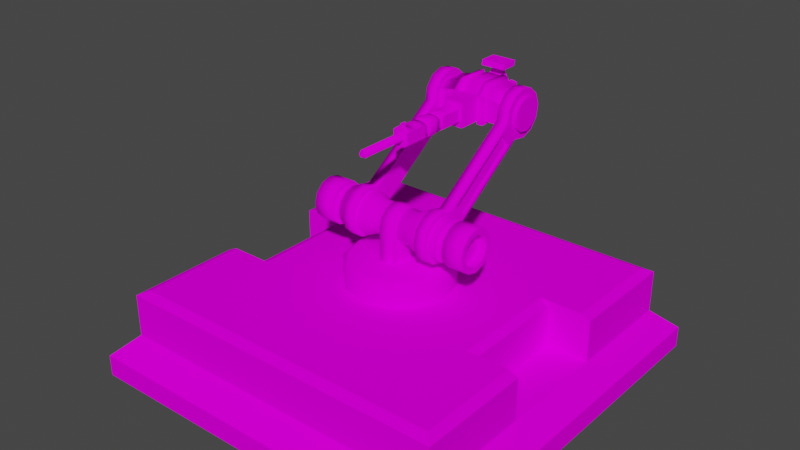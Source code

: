 # Source: MachineGun1.blend  (saved by Blender 3.3.6; exported with 4.5.12 LTS)
import bpy
from mathutils import Matrix  # noqa: F401  (used for matrix-valued properties, if any)

bpy.ops.wm.read_factory_settings(use_empty=True)
scene = bpy.context.scene
scene.name = 'Scene'

# ---- collections
col_collection = bpy.data.collections.new('Collection'); scene.collection.children.link(col_collection)

# ---- images (referenced by path relative to the original .blend; pixels are not part of the script)
import os
ASSET_DIR = os.environ.get("B2B_ASSET_DIR", "")  # directory of the original .blend (textures are referenced by path, not embedded)
HERE = os.path.dirname(os.path.abspath(__file__))  # packed textures are extracted next to this script under _unpacked/

def load_image(name, relpath, width, height, colorspace="sRGB"):
    """Load a texture the original file referenced (path relative to the .blend, or extracted next to this script)."""
    p = next((c for c in (os.path.join(HERE, relpath), os.path.join(ASSET_DIR, relpath)) if relpath and os.path.exists(c)), "")
    if p:
        img = bpy.data.images.load(p, check_existing=True)
        img.name = name
    else:  # same state as the original file: an image datablock whose file is absent (Cycles renders it pink)
        img = bpy.data.images.new(name, width, height)
        img.source = "FILE"
        img.filepath = "//" + (relpath or name)
    img.colorspace_settings.name = colorspace
    return img
img_humanstexture_png = load_image('HumansTexture.png', 'HumansTexture.png', 1024, 1024, 'sRGB')

# ---- materials (node trees are filled in below, after node groups)
mat_material_001 = bpy.data.materials.new('Material.001')
mat_material_001.use_transparent_shadow = False

# ---- material node trees
mat_material_001.use_nodes = True; mat_material_001.node_tree.nodes.clear()
_N = mat_material_001.node_tree.nodes; _L = mat_material_001.node_tree.links
n0 = _N.new('ShaderNodeBsdfPrincipled'); n0.name = 'Principled BSDF'; n0.location = (10, 300)
n0.distribution = 'GGX'
n0.subsurface_method = 'RANDOM_WALK_SKIN'
n0.inputs[3].default_value = 1.45
n0.inputs[13].default_value = 0.0
n0.inputs[27].default_value = (0.0, 0.0, 0.0, 1.0)
n0.inputs[28].default_value = 1.0
n1 = _N.new('ShaderNodeOutputMaterial'); n1.name = 'Material Output'; n1.location = (300, 300)
n2 = _N.new('ShaderNodeUVMap'); n2.name = 'UV Map'; n2.location = (-607, 86)
n3 = _N.new('ShaderNodeTexImage'); n3.name = 'Image Texture'; n3.location = (-332, 174)
n3.image = img_humanstexture_png
_L.new(n0.outputs[0], n1.inputs[0])
_L.new(n2.outputs[0], n3.inputs[0])
_L.new(n3.outputs[0], n0.inputs[0])
n1.is_active_output = True

# ---- world
world_world = bpy.data.worlds.new('World'); scene.world = world_world
world_world.use_nodes = True; world_world.node_tree.nodes.clear()
_N = world_world.node_tree.nodes; _L = world_world.node_tree.links
n0 = _N.new('ShaderNodeOutputWorld'); n0.name = 'World Output'; n0.location = (300, 300)
n1 = _N.new('ShaderNodeBackground'); n1.name = 'Background'; n1.location = (10, 300)
n1.inputs[0].default_value = (0.05088, 0.05088, 0.05088, 1.0)
_L.new(n1.outputs[0], n0.inputs[0])
n0.is_active_output = True
world_world.color = (0.05088, 0.05088, 0.05088)
world_world.use_sun_shadow = False
world_world.sun_shadow_jitter_overblur = 0.0

# ---- meshes
me_plane = bpy.data.meshes.new('Plane')
me_plane.from_pydata([(-0.9042, -0.9042, 0.0), (0.9042, -0.9042, 0.0), (-0.9042, 0.9042, 0.0), (0.9042, 0.9042, 0.0), (-0.9042, -0.9042, 0.1), (0.9042, -0.9042, 0.1), (-0.9042, 0.9042, 0.1), (0.9042, 0.9042, 0.1), (-0.8, -0.8, 0.2), (0.8, -0.8, 0.2), (-0.8, 0.8, 0.2), (0.8, 0.8, 0.2), (-0.8, -0.8, 0.4), (0.8, -0.8, 0.4), (-0.8, 0.8, 0.4), (0.8, 0.8, 0.4), (-0.7572, -0.7572, 0.42), (0.7572, -0.7572, 0.42), (-0.7572, 0.7572, 0.42), (0.7572, 0.7572, 0.42), (-0.9042, 0.3014, 0.0), (-0.9042, -0.3014, 0.0), (0.9042, -0.3014, 0.0), (0.9042, 0.3014, 0.0), (-0.9042, 0.3014, 0.1), (-0.9042, -0.3014, 0.1), (0.9042, -0.3014, 0.1), (0.9042, 0.3014, 0.1), (-0.8, 0.2613, 0.2), (-0.8, -0.2613, 0.2), (0.8, -0.2613, 0.2), (0.8, 0.2613, 0.2), (-0.8, 0.2613, 0.4), (-0.8, -0.2613, 0.4), (0.8, -0.2613, 0.4), (0.8, 0.2613, 0.4), (-0.7572, 0.2613, 0.42), (-0.7572, -0.2613, 0.42), (0.7572, -0.2613, 0.42), (0.7572, 0.2613, 0.42), (-0.6, 0.2613, 0.2), (-0.6, -0.2613, 0.2), (-0.6, 0.2613, 0.4), (-0.6, -0.2613, 0.4), (-0.5572, 0.2613, 0.42), (-0.5572, -0.2613, 0.42), (0.6, -0.2613, 0.2), (0.6, 0.2613, 0.2), (0.6, -0.2613, 0.4), (0.6, 0.2613, 0.4), (0.5572, -0.2613, 0.42), (0.5572, 0.2613, 0.42)], [], [(7, 6, 10, 11), (3, 2, 6, 7), (0, 1, 5, 4), (23, 3, 7, 27), (21, 0, 4, 25), (29, 8, 12, 33), (4, 5, 9, 8), (27, 7, 11, 31), (25, 4, 8, 29), (15, 14, 18, 19), (11, 10, 14, 15), (8, 9, 13, 12), (31, 11, 15, 35), (36, 39, 19, 18), (12, 13, 17, 16), (35, 15, 19, 39), (33, 12, 16, 37), (14, 32, 36, 18), (33, 37, 45, 43), (13, 34, 38, 17), (50, 51, 44, 45), (16, 17, 38, 37), (9, 30, 34, 13), (35, 39, 51, 49), (6, 24, 28, 10), (24, 25, 29, 28), (5, 26, 30, 9), (26, 27, 31, 30), (10, 28, 32, 14), (32, 28, 40, 42), (2, 20, 24, 6), (20, 21, 25, 24), (1, 22, 26, 5), (22, 23, 27, 26), (42, 43, 45, 44), (40, 41, 43, 42), (29, 33, 43, 41), (28, 29, 41, 40), (36, 32, 42, 44), (48, 49, 51, 50), (46, 47, 49, 48), (34, 30, 46, 48), (30, 31, 47, 46), (38, 34, 48, 50), (31, 35, 49, 47)])
_uv = me_plane.uv_layers.new(name='UVMap')
_uv.uv.foreach_set('vector', [0.5929, 0.4075, 0.5555, 0.4075, 0.5555, 0.9455, 0.5929, 0.9455, 0.5929, 0.0703, 0.5555, 0.0703, 0.5555, 0.4075, 0.5929, 0.4075, 0.6682, 0.0703, 0.6309, 0.0703, 0.6309, 0.4075, 0.6682, 0.4075, 0.6056, 0.0703, 0.5929, 0.0703, 0.5929, 0.4075, 0.6056, 0.4075, 0.6809, 0.0703, 0.6682, 0.0703, 0.6682, 0.4075, 0.6809, 0.4075, 0.8435, 0.9707, 0.8548, 0.9707, 0.8548, 0.7748, 0.8435, 0.7748, 0.6682, 0.4075, 0.6309, 0.4075, 0.6309, 0.9455, 0.6682, 0.9455, 0.6056, 0.4075, 0.5929, 0.4075, 0.5929, 0.9455, 0.6056, 0.9455, 0.6809, 0.4075, 0.6682, 0.4075, 0.6682, 0.9455, 0.6809, 0.9455, 0.1573, 0.9454, 0.1904, 0.9454, 0.1904, 0.9144, 0.1573, 0.9144, 0.9293, 0.9707, 0.9624, 0.9707, 0.9624, 0.7748, 0.9293, 0.7748, 0.8548, 0.9707, 0.8879, 0.9707, 0.8879, 0.7748, 0.8548, 0.7748, 0.918, 0.9707, 0.9293, 0.9707, 0.9293, 0.7748, 0.918, 0.7748, 0.8085, 0.9446, 0.9498, 0.8033, 0.9563, 0.8099, 0.8151, 0.9511, 0.08278, 0.9454, 0.1159, 0.9454, 0.1159, 0.9144, 0.08278, 0.9144, 0.146, 0.9454, 0.1573, 0.9454, 0.1573, 0.9144, 0.146, 0.9144, 0.07149, 0.9454, 0.08278, 0.9454, 0.08278, 0.9144, 0.07149, 0.9144, 0.04135, 0.9454, 0.05264, 0.9454, 0.05264, 0.9144, 0.04135, 0.9144, 0.07149, 0.9454, 0.07149, 0.9144, 0.06761, 0.9144, 0.06761, 0.9454, 0.1159, 0.9454, 0.1272, 0.9454, 0.1272, 0.9144, 0.1159, 0.9144, 0.9242, 0.8151, 0.9311, 0.822, 0.8272, 0.9259, 0.8203, 0.919, 0.7951, 0.9311, 0.9363, 0.7899, 0.9429, 0.7964, 0.8016, 0.9377, 0.8879, 0.9707, 0.8992, 0.9707, 0.8992, 0.7748, 0.8879, 0.7748, 0.146, 0.9454, 0.146, 0.9144, 0.1421, 0.9144, 0.1421, 0.9454, 0.5555, 0.4075, 0.5428, 0.4075, 0.5428, 0.9455, 0.5555, 0.9455, 0.6934, 0.4075, 0.6809, 0.4075, 0.6809, 0.9455, 0.6934, 0.9455, 0.6309, 0.4075, 0.6181, 0.4075, 0.6181, 0.9455, 0.6309, 0.9455, 0.6181, 0.4075, 0.6056, 0.4075, 0.6056, 0.9455, 0.6181, 0.9455, 0.8133, 0.9707, 0.8246, 0.9707, 0.8246, 0.7748, 0.8133, 0.7748, 0.8246, 0.7748, 0.8246, 0.9707, 0.8285, 0.9707, 0.8285, 0.7748, 0.5555, 0.0703, 0.5428, 0.0703, 0.5428, 0.4075, 0.5555, 0.4075, 0.6934, 0.0703, 0.6809, 0.0703, 0.6809, 0.4075, 0.6934, 0.4075, 0.6309, 0.0703, 0.6181, 0.0703, 0.6181, 0.4075, 0.6309, 0.4075, 0.6181, 0.0703, 0.6056, 0.0703, 0.6056, 0.4075, 0.6181, 0.4075, 0.05652, 0.9454, 0.06761, 0.9454, 0.06761, 0.9144, 0.05652, 0.9144, 0.8285, 0.9707, 0.8396, 0.9707, 0.8396, 0.7748, 0.8285, 0.7748, 0.8435, 0.9707, 0.8435, 0.7748, 0.8396, 0.7748, 0.8396, 0.9707, 0.6289, 0.5831, 0.6289, 0.5547, 0.7387, 0.5547, 0.7387, 0.5831, 0.05264, 0.9144, 0.05264, 0.9454, 0.05652, 0.9454, 0.05652, 0.9144, 0.1311, 0.9454, 0.1421, 0.9454, 0.1421, 0.9144, 0.1311, 0.9144, 0.9031, 0.9707, 0.9141, 0.9707, 0.9141, 0.7748, 0.9031, 0.7748, 0.8992, 0.7748, 0.8992, 0.9707, 0.9031, 0.9707, 0.9031, 0.7748, 0.6289, 0.5547, 0.6289, 0.5831, 0.5191, 0.5831, 0.5191, 0.5547, 0.1272, 0.9144, 0.1272, 0.9454, 0.1311, 0.9454, 0.1311, 0.9144, 0.918, 0.9707, 0.918, 0.7748, 0.9141, 0.7748, 0.9141, 0.9707])
me_plane.materials.append(mat_material_001)
me_plane.update()
me_circle = bpy.data.meshes.new('Circle')
me_circle.from_pydata([(9.934e-09, 0.25, 0.42), (-0.125, 0.2165, 0.42), (-0.2165, 0.125, 0.42), (-0.25, -2.831e-08, 0.42), (-0.2165, -0.125, 0.42), (-0.125, -0.2165, 0.42), (3.179e-08, -0.25, 0.42), (0.125, -0.2165, 0.42), (0.2165, -0.125, 0.42), (0.25, -1.44e-08, 0.42), (0.2165, 0.125, 0.42), (0.125, 0.2165, 0.42), (9.934e-09, 0.25, 0.52), (-0.125, 0.2165, 0.52), (-0.2165, 0.125, 0.52), (-0.25, -2.831e-08, 0.52), (-0.2165, -0.125, 0.52), (-0.125, -0.2165, 0.52), (3.179e-08, -0.25, 0.52), (0.125, -0.2165, 0.52), (0.2165, -0.125, 0.52), (0.25, -1.44e-08, 0.52), (0.2165, 0.125, 0.52), (0.125, 0.2165, 0.52), (0.002638, 0.226, 0.5419), (-0.1104, 0.1958, 0.5419), (-0.1931, 0.113, 0.5419), (-0.2234, -2.933e-08, 0.5419), (-0.1931, -0.113, 0.5419), (-0.1104, -0.1958, 0.5419), (0.002638, -0.226, 0.5419), (0.1157, -0.1958, 0.5419), (0.1984, -0.113, 0.5419), (0.2287, -1.675e-08, 0.5419), (0.1984, 0.113, 0.5419), (0.1157, 0.1958, 0.5419), (-0.03641, 0.09103, 0.6918), (0.03641, 0.09103, 0.6918), (0.03641, -0.09103, 0.52), (-0.03641, -0.09103, 0.52), (0.03641, 0.09103, 0.52), (-0.03641, 0.09103, 0.52), (-0.03641, -0.09103, 0.6918), (0.03641, -0.09103, 0.6918), (-0.03641, -0.07883, 0.7373), (0.03641, -0.07883, 0.7373), (-0.03641, -0.04551, 0.7706), (0.03641, -0.04551, 0.7706), (-0.03641, -7.101e-09, 0.7828), (0.03641, 1.805e-08, 0.7828), (-0.03641, 0.04551, 0.7706), (0.03641, 0.04551, 0.7706), (-0.03641, 0.07883, 0.7373), (0.03641, 0.07883, 0.7373)], [], [(6, 5, 17, 18), (3, 2, 14, 15), (10, 9, 21, 22), (7, 6, 18, 19), (4, 3, 15, 16), (11, 10, 22, 23), (1, 0, 12, 13), (8, 7, 19, 20), (5, 4, 16, 17), (0, 11, 23, 12), (2, 1, 13, 14), (9, 8, 20, 21), (23, 22, 34, 35), (13, 12, 24, 25), (20, 19, 31, 32), (17, 16, 28, 29), (12, 23, 35, 24), (14, 13, 25, 26), (21, 20, 32, 33), (18, 17, 29, 30), (15, 14, 26, 27), (22, 21, 33, 34), (19, 18, 30, 31), (16, 15, 27, 28), (25, 24, 35, 34, 33, 32, 31, 30, 29, 28, 27, 26), (37, 43, 38, 40), (42, 36, 41, 39), (43, 42, 39, 38), (36, 37, 40, 41), (42, 43, 45, 44), (44, 45, 47, 46), (46, 47, 49, 48), (48, 49, 51, 50), (36, 42, 44, 46, 48, 50, 52), (50, 51, 53, 52), (52, 53, 37, 36), (43, 37, 53, 51, 49, 47, 45)])
me_circle.polygons.foreach_set('use_smooth', [1, 1, 1, 1, 1, 1, 1, 1, 1, 1, 1, 1, 1, 1, 1, 1, 1, 1, 1, 1, 1, 1, 1, 1, 1, 0, 0, 1, 1, 1, 1, 1, 1, 0, 1, 1, 0])
_uv = me_circle.uv_layers.new(name='UVMap')
_uv.uv.foreach_set('vector', [0.8871, 0.02358, 0.8771, 0.02358, 0.8771, 0.1841, 0.8871, 0.1841, 0.8569, 0.02358, 0.8468, 0.02358, 0.8468, 0.1841, 0.8569, 0.1841, 0.9274, 0.02358, 0.9173, 0.02358, 0.9173, 0.1841, 0.9274, 0.1841, 0.8972, 0.02358, 0.8871, 0.02358, 0.8871, 0.1841, 0.8972, 0.1841, 0.867, 0.02358, 0.8569, 0.02358, 0.8569, 0.1841, 0.867, 0.1841, 0.9375, 0.02358, 0.9274, 0.02358, 0.9274, 0.1841, 0.9375, 0.1841, 0.8368, 0.02358, 0.8267, 0.02358, 0.8267, 0.1841, 0.8368, 0.1841, 0.9073, 0.02358, 0.8972, 0.02358, 0.8972, 0.1841, 0.9073, 0.1841, 0.8771, 0.02358, 0.867, 0.02358, 0.867, 0.1841, 0.8771, 0.1841, 0.9475, 0.02358, 0.9375, 0.02358, 0.9375, 0.1841, 0.9475, 0.1841, 0.8468, 0.02358, 0.8368, 0.02358, 0.8368, 0.1841, 0.8468, 0.1841, 0.9173, 0.02358, 0.9073, 0.02358, 0.9073, 0.1841, 0.9173, 0.1841, 0.9375, 0.1841, 0.9274, 0.1841, 0.9274, 0.2364, 0.9375, 0.2364, 0.8368, 0.1841, 0.8267, 0.1841, 0.8267, 0.2364, 0.8368, 0.2364, 0.9073, 0.1841, 0.8972, 0.1841, 0.8972, 0.2364, 0.9073, 0.2364, 0.8771, 0.1841, 0.867, 0.1841, 0.867, 0.2364, 0.8771, 0.2364, 0.9475, 0.1841, 0.9375, 0.1841, 0.9375, 0.2364, 0.9475, 0.2364, 0.8468, 0.1841, 0.8368, 0.1841, 0.8368, 0.2364, 0.8468, 0.2364, 0.9173, 0.1841, 0.9073, 0.1841, 0.9073, 0.2364, 0.9173, 0.2364, 0.8871, 0.1841, 0.8771, 0.1841, 0.8771, 0.2364, 0.8871, 0.2364, 0.8569, 0.1841, 0.8468, 0.1841, 0.8468, 0.2364, 0.8569, 0.2364, 0.9274, 0.1841, 0.9173, 0.1841, 0.9173, 0.2364, 0.9274, 0.2364, 0.8972, 0.1841, 0.8871, 0.1841, 0.8871, 0.2364, 0.8972, 0.2364, 0.867, 0.1841, 0.8569, 0.1841, 0.8569, 0.2364, 0.867, 0.2364, 0.8283, 0.2201, 0.875, 0.2191, 0.9217, 0.2201, 0.9559, 0.223, 0.9684, 0.227, 0.9559, 0.231, 0.9217, 0.2339, 0.875, 0.2349, 0.8283, 0.2339, 0.7941, 0.231, 0.7816, 0.227, 0.7941, 0.223, 0.9434, 0.9234, 0.7936, 0.9234, 0.7936, 0.8034, 0.9434, 0.8034, 0.7936, 0.9234, 0.9434, 0.9234, 0.9434, 0.8034, 0.7936, 0.8034, 0.7936, 0.9234, 0.7936, 0.9234, 0.7936, 0.8034, 0.7936, 0.8034, 0.9434, 0.9234, 0.9434, 0.9234, 0.9434, 0.8034, 0.9434, 0.8034, 0.7936, 0.9234, 0.7936, 0.9234, 0.8036, 0.9552, 0.8036, 0.9552, 0.8036, 0.9552, 0.8036, 0.9552, 0.8311, 0.9785, 0.8311, 0.9785, 0.8311, 0.9785, 0.8311, 0.9785, 0.8685, 0.987, 0.8685, 0.987, 0.8685, 0.987, 0.8685, 0.987, 0.906, 0.9785, 0.906, 0.9785, 0.9434, 0.9234, 0.7936, 0.9234, 0.8036, 0.9552, 0.8311, 0.9785, 0.8685, 0.987, 0.906, 0.9785, 0.9334, 0.9552, 0.906, 0.9785, 0.906, 0.9785, 0.9334, 0.9552, 0.9334, 0.9552, 0.9334, 0.9552, 0.9334, 0.9552, 0.9434, 0.9234, 0.9434, 0.9234, 0.7936, 0.9234, 0.9434, 0.9234, 0.9334, 0.9552, 0.906, 0.9785, 0.8685, 0.987, 0.8311, 0.9785, 0.8036, 0.9552])
me_circle.materials.append(mat_material_001)
me_circle.update()
me_circle_001 = bpy.data.meshes.new('Circle.001')
me_circle_001.from_pydata([(0.4, 0.1, 0.6968), (0.4, 0.0866, 0.7468), (0.4, 0.05, 0.7834), (0.4, -2.675e-08, 0.7968), (0.4, -0.05, 0.7834), (0.4, -0.0866, 0.7468), (0.4, -0.1, 0.6968), (0.4, -0.0866, 0.6468), (0.4, -0.05, 0.6102), (0.4, 5.688e-09, 0.5968), (0.4, 0.05, 0.6102), (0.4, 0.0866, 0.6468), (0.3, 0.1, 0.6968), (0.3, 0.0866, 0.7468), (0.3, 0.05, 0.7834), (0.3, -2.675e-08, 0.7968), (0.3, -0.05, 0.7834), (0.3, -0.0866, 0.7468), (0.3, -0.1, 0.6968), (0.3, -0.0866, 0.6468), (0.3, -0.05, 0.6102), (0.3, 5.688e-09, 0.5968), (0.3, 0.05, 0.6102), (0.3, 0.0866, 0.6468), (0.3, 0.08, 0.6968), (0.3, 0.06928, 0.7368), (0.3, 0.04, 0.7661), (0.3, -2.363e-08, 0.7768), (0.3, -0.04, 0.7661), (0.3, -0.06928, 0.7368), (0.3, -0.08, 0.6968), (0.3, -0.06928, 0.6568), (0.3, -0.04, 0.6275), (0.3, 2.315e-09, 0.6168), (0.3, 0.04, 0.6275), (0.3, 0.06928, 0.6568), (0.26, 0.08, 0.6968), (0.26, 0.06928, 0.7368), (0.26, 0.04, 0.7661), (0.26, -2.363e-08, 0.7768), (0.26, -0.04, 0.7661), (0.26, -0.06928, 0.7368), (0.26, -0.08, 0.6968), (0.26, -0.06928, 0.6568), (0.26, -0.04, 0.6275), (0.26, 2.315e-09, 0.6168), (0.26, 0.04, 0.6275), (0.26, 0.06928, 0.6568), (0.26, 0.096, 0.6968), (0.26, 0.08314, 0.7448), (0.26, 0.048, 0.7799), (0.26, -2.594e-08, 0.7928), (0.26, -0.048, 0.7799), (0.26, -0.08314, 0.7448), (0.26, -0.096, 0.6968), (0.26, -0.08314, 0.6488), (0.26, -0.048, 0.6136), (0.26, 5.199e-09, 0.6008), (0.26, 0.048, 0.6136), (0.26, 0.08314, 0.6488), (0.13, 0.096, 0.6968), (0.13, 0.08314, 0.7448), (0.13, 0.048, 0.7799), (0.13, -2.594e-08, 0.7928), (0.13, -0.048, 0.7799), (0.13, -0.08314, 0.7448), (0.13, -0.096, 0.6968), (0.13, -0.08314, 0.6488), (0.13, -0.048, 0.6136), (0.13, 5.199e-09, 0.6008), (0.13, 0.048, 0.6136), (0.13, 0.08314, 0.6488), (0.1, 0.0768, 0.6968), (0.1, 0.06651, 0.7352), (0.1, 0.0384, 0.7633), (0.1, -2.257e-08, 0.7736), (0.1, -0.0384, 0.7633), (0.1, -0.06651, 0.7352), (0.1, -0.0768, 0.6968), (0.1, -0.06651, 0.6584), (0.1, -0.0384, 0.6303), (0.1, 2.343e-09, 0.62), (0.1, 0.0384, 0.6303), (0.1, 0.06651, 0.6584), (0.0, 0.0768, 0.6968), (0.0, 0.06651, 0.7352), (0.0, 0.0384, 0.7633), (0.0, -2.336e-08, 0.7736), (0.0, -0.0384, 0.7633), (0.0, -0.06651, 0.7352), (0.0, -0.0768, 0.6968), (0.0, -0.06651, 0.6584), (0.0, -0.0384, 0.6303), (0.0, 1.554e-09, 0.62), (0.0, 0.0384, 0.6303), (0.0, 0.06651, 0.6584), (0.1668, 0.1152, 0.6968), (0.2237, 0.1152, 0.6968), (0.1668, 0.09976, 0.6392), (0.2237, 0.09976, 0.6392), (0.1668, 0.05759, 0.597), (0.2237, 0.05759, 0.597), (0.1668, -2.359e-08, 0.5816), (0.2237, 7.364e-09, 0.5816), (0.1668, -0.05759, 0.597), (0.2237, -0.05759, 0.597), (0.1668, -0.09976, 0.6392), (0.2237, -0.09976, 0.6392), (0.1668, -0.1152, 0.6968), (0.2237, -0.1152, 0.6968), (0.1668, -0.09976, 0.7544), (0.2237, -0.09976, 0.7544), (0.1668, -0.05759, 0.7965), (0.2237, -0.05759, 0.7965), (0.1668, -4.813e-08, 0.812), (0.2237, -1.718e-08, 0.812), (0.1668, 0.05759, 0.7965), (0.2237, 0.05759, 0.7965), (0.1668, 0.09976, 0.7544), (0.2237, 0.09976, 0.7544), (0.1668, 0.5067, 0.9738), (0.2237, 0.5067, 0.9738), (0.2237, 0.4461, 1.068), (0.1668, 0.4461, 1.068), (0.1668, 0.4665, 1.012), (0.2237, 0.4665, 1.012), (0.1668, 0.4564, 1.126), (0.2237, 0.4564, 1.126), (0.1668, 0.4947, 1.172), (0.2237, 0.4947, 1.172), (0.1668, 0.5508, 1.192), (0.2237, 0.5508, 1.192), (0.1668, 0.6095, 1.182), (0.2237, 0.6095, 1.182), (0.1668, 0.6552, 1.144), (0.2237, 0.6552, 1.144), (0.1668, 0.6756, 1.088), (0.2237, 0.6756, 1.088), (0.1668, 0.6652, 1.029), (0.2237, 0.6652, 1.029), (0.1668, 0.6269, 0.9833), (0.2237, 0.6269, 0.9833), (0.1668, 0.5709, 0.9629), (0.2237, 0.5709, 0.9629), (0.2237, 0.4971, 1.033), (0.2237, 0.4834, 1.071), (0.2237, 0.5242, 1.008), (0.2237, 0.5162, 1.141), (0.2237, 0.4903, 1.11), (0.2237, 0.5539, 1.155), (0.2237, 0.5935, 1.148), (0.2237, 0.6242, 1.122), (0.2237, 0.638, 1.084), (0.2237, 0.631, 1.045), (0.2237, 0.6052, 1.014), (0.2237, 0.5674, 1.0), (0.241, 0.4971, 1.033), (0.241, 0.4834, 1.071), (0.241, 0.5242, 1.008), (0.241, 0.5162, 1.141), (0.241, 0.4903, 1.11), (0.241, 0.5539, 1.155), (0.241, 0.5935, 1.148), (0.241, 0.6242, 1.122), (0.241, 0.638, 1.084), (0.241, 0.631, 1.045), (0.241, 0.6052, 1.014), (0.241, 0.5674, 1.0), (0.4, 0.06385, 0.7336), (0.4, 0.07372, 0.6968), (0.4, 0.03686, 0.7606), (0.4, -2.363e-08, 0.7705), (0.4, -0.03686, 0.7606), (0.4, -0.06385, 0.7336), (0.4, -0.07372, 0.6968), (0.4, -0.06385, 0.6599), (0.4, -0.03686, 0.6329), (0.4, 2.777e-10, 0.6231), (0.4, 0.03686, 0.6329), (0.4, 0.06385, 0.6599), (0.3591, 0.06385, 0.7336), (0.3591, 0.07372, 0.6968), (0.3591, 0.03686, 0.7606), (0.3591, -2.363e-08, 0.7705), (0.3591, -0.03686, 0.7606), (0.3591, -0.06385, 0.7336), (0.3591, -0.07372, 0.6968), (0.3591, -0.06385, 0.6599), (0.3591, -0.03686, 0.6329), (0.3591, 2.777e-10, 0.6231), (0.3591, 0.03686, 0.6329), (0.3591, 0.06385, 0.6599), (0.2237, 0.1273, 0.7717), (0.2237, 0.1067, 0.8073), (0.2237, 0.1474, 0.7368), (0.2237, 0.4378, 0.9932), (0.2237, 0.4145, 1.026), (0.2237, 0.4585, 0.9636), (0.2102, 0.1273, 0.7717), (0.2102, 0.1067, 0.8073), (0.2102, 0.1474, 0.7368), (0.2102, 0.4378, 0.9932), (0.2102, 0.4145, 1.026), (0.2102, 0.4585, 0.9636)], [], [(4, 3, 171, 172), (23, 12, 24, 35), (6, 7, 19, 18), (3, 4, 16, 15), (10, 11, 23, 22), (0, 1, 13, 12), (7, 8, 20, 19), (4, 5, 17, 16), (11, 0, 12, 23), (1, 2, 14, 13), (8, 9, 21, 20), (5, 6, 18, 17), (2, 3, 15, 14), (9, 10, 22, 21), (28, 29, 41, 40), (13, 14, 26, 25), (20, 21, 33, 32), (17, 18, 30, 29), (14, 15, 27, 26), (21, 22, 34, 33), (18, 19, 31, 30), (15, 16, 28, 27), (22, 23, 35, 34), (12, 13, 25, 24), (19, 20, 32, 31), (16, 17, 29, 28), (40, 41, 53, 52), (35, 24, 36, 47), (25, 26, 38, 37), (32, 33, 45, 44), (29, 30, 42, 41), (26, 27, 39, 38), (33, 34, 46, 45), (30, 31, 43, 42), (27, 28, 40, 39), (34, 35, 47, 46), (24, 25, 37, 36), (31, 32, 44, 43), (55, 56, 68, 67), (47, 36, 48, 59), (37, 38, 50, 49), (44, 45, 57, 56), (41, 42, 54, 53), (38, 39, 51, 50), (45, 46, 58, 57), (42, 43, 55, 54), (39, 40, 52, 51), (46, 47, 59, 58), (36, 37, 49, 48), (43, 44, 56, 55), (60, 61, 73, 72), (52, 53, 65, 64), (59, 48, 60, 71), (49, 50, 62, 61), (56, 57, 69, 68), (53, 54, 66, 65), (50, 51, 63, 62), (57, 58, 70, 69), (54, 55, 67, 66), (51, 52, 64, 63), (58, 59, 71, 70), (48, 49, 61, 60), (82, 83, 95, 94), (67, 68, 80, 79), (64, 65, 77, 76), (71, 60, 72, 83), (61, 62, 74, 73), (68, 69, 81, 80), (65, 66, 78, 77), (62, 63, 75, 74), (69, 70, 82, 81), (66, 67, 79, 78), (63, 64, 76, 75), (70, 71, 83, 82), (85, 86, 87, 88, 89, 90, 91, 92, 93, 94, 95, 84), (72, 73, 85, 84), (79, 80, 92, 91), (76, 77, 89, 88), (83, 72, 84, 95), (73, 74, 86, 85), (80, 81, 93, 92), (77, 78, 90, 89), (74, 75, 87, 86), (81, 82, 94, 93), (78, 79, 91, 90), (75, 76, 88, 87), (96, 97, 99, 98), (98, 99, 101, 100), (100, 101, 103, 102), (102, 103, 105, 104), (104, 105, 107, 106), (106, 107, 109, 108), (108, 109, 111, 110), (110, 111, 113, 112), (112, 113, 115, 114), (114, 115, 117, 116), (99, 97, 119, 117, 115, 113, 111, 109, 107, 105, 103, 101), (97, 121, 197, 194), (96, 118, 124, 120), (96, 98, 100, 102, 104, 106, 108, 110, 112, 114, 116, 118), (116, 117, 122, 123), (125, 122, 196, 195), (97, 96, 120, 121), (118, 116, 123, 124), (123, 122, 127, 126), (126, 127, 129, 128), (128, 129, 131, 130), (130, 131, 133, 132), (132, 133, 135, 134), (134, 135, 137, 136), (136, 137, 139, 138), (138, 139, 141, 140), (140, 141, 143, 142), (142, 143, 121, 120), (137, 135, 151, 152), (123, 126, 128, 130, 132, 134, 136, 138, 140, 142, 120, 124), (147, 148, 160, 159), (125, 121, 146, 144), (135, 133, 150, 151), (133, 131, 149, 150), (131, 129, 147, 149), (129, 127, 148, 147), (121, 143, 155, 146), (122, 125, 144, 145), (143, 141, 154, 155), (141, 139, 153, 154), (127, 122, 145, 148), (139, 137, 152, 153), (160, 157, 156, 158, 167, 166, 165, 164, 163, 162, 161, 159), (155, 154, 166, 167), (152, 151, 163, 164), (149, 147, 159, 161), (146, 155, 167, 158), (145, 144, 156, 157), (153, 152, 164, 165), (150, 149, 161, 162), (148, 145, 157, 160), (144, 146, 158, 156), (154, 153, 165, 166), (151, 150, 162, 163), (168, 169, 181, 180), (11, 10, 178, 179), (1, 0, 169, 168), (8, 7, 175, 176), (5, 4, 172, 173), (0, 11, 179, 169), (2, 1, 168, 170), (9, 8, 176, 177), (6, 5, 173, 174), (3, 2, 170, 171), (10, 9, 177, 178), (7, 6, 174, 175), (180, 181, 191, 190, 189, 188, 187, 186, 185, 184, 183, 182), (176, 175, 187, 188), (173, 172, 184, 185), (169, 179, 191, 181), (170, 168, 180, 182), (177, 176, 188, 189), (174, 173, 185, 186), (171, 170, 182, 183), (178, 177, 189, 190), (175, 174, 186, 187), (172, 171, 183, 184), (179, 178, 190, 191), (195, 196, 202, 201), (194, 197, 203, 200), (119, 97, 194, 192), (122, 117, 193, 196), (117, 119, 192, 193), (121, 125, 195, 197), (199, 198, 201, 202), (198, 200, 203, 201), (193, 192, 198, 199), (196, 193, 199, 202), (197, 195, 201, 203), (192, 194, 200, 198)])
me_circle_001.polygons.foreach_set('use_smooth', [0, 0, 1, 1, 1, 1, 1, 1, 1, 1, 1, 1, 1, 1, 1, 0, 0, 0, 0, 0, 0, 0, 0, 0, 0, 0, 0, 1, 1, 1, 1, 1, 1, 1, 1, 1, 1, 1, 1, 0, 0, 0, 0, 0, 0, 0, 0, 0, 0, 0, 1, 1, 1, 1, 1, 1, 1, 1, 1, 1, 1, 1, 1, 1, 1, 1, 1, 1, 1, 1, 1, 1, 1, 1, 1, 1, 1, 1, 1, 1, 1, 1, 1, 1, 1, 1, 1, 1, 1, 1, 1, 1, 1, 1, 1, 1, 0, 1, 0, 0, 1, 0, 1, 0, 1, 1, 1, 1, 1, 1, 1, 1, 1, 1, 0, 0, 1, 0, 0, 0, 0, 0, 0, 0, 0, 0, 0, 0, 0, 1, 1, 1, 1, 0, 1, 1, 1, 0, 1, 1, 1, 0, 0, 0, 0, 0, 0, 0, 0, 0, 0, 0, 0, 1, 1, 1, 1, 1, 1, 1, 1, 1, 1, 1, 0, 1, 0, 1, 0, 0, 0, 0, 0, 1, 0, 0])
_uv = me_circle_001.uv_layers.new(name='UVMap')
_uv.uv.foreach_set('vector', [0.9552, 0.8137, 0.9552, 0.8583, 0.9552, 0.7708, 0.9552, 0.7379, 0.9139, 0.359, 0.9139, 0.5254, 0.9139, 0.5254, 0.9139, 0.3923, 0.9552, 0.5254, 0.9552, 0.359, 0.9139, 0.359, 0.9139, 0.5254, 0.9552, 0.8583, 0.9552, 0.8137, 0.9139, 0.8137, 0.9139, 0.8583, 0.9552, 0.2372, 0.9552, 0.359, 0.9139, 0.359, 0.9139, 0.2372, 0.9552, 0.5254, 0.9552, 0.6918, 0.9139, 0.6918, 0.9139, 0.5254, 0.9552, 0.359, 0.9552, 0.2372, 0.9139, 0.2372, 0.9139, 0.359, 0.9552, 0.8137, 0.9552, 0.6918, 0.9139, 0.6918, 0.9139, 0.8137, 0.9552, 0.359, 0.9552, 0.5254, 0.9139, 0.5254, 0.9139, 0.359, 0.9552, 0.6918, 0.9552, 0.8137, 0.9139, 0.8137, 0.9139, 0.6918, 0.9552, 0.2372, 0.9552, 0.1926, 0.9139, 0.1926, 0.9139, 0.2372, 0.9552, 0.6918, 0.9552, 0.5254, 0.9139, 0.5254, 0.9139, 0.6918, 0.9552, 0.8137, 0.9552, 0.8583, 0.9139, 0.8583, 0.9139, 0.8137, 0.9552, 0.1926, 0.9552, 0.2372, 0.9139, 0.2372, 0.9139, 0.1926, 0.4158, 0.756, 0.4158, 0.6586, 0.3993, 0.6586, 0.3993, 0.756, 0.9139, 0.6918, 0.9139, 0.8137, 0.9139, 0.756, 0.9139, 0.6586, 0.9139, 0.2372, 0.9139, 0.1926, 0.9139, 0.2592, 0.9139, 0.2948, 0.9139, 0.6918, 0.9139, 0.5254, 0.9139, 0.5254, 0.9139, 0.6586, 0.9139, 0.8137, 0.9139, 0.8583, 0.9139, 0.7917, 0.9139, 0.756, 0.9139, 0.1926, 0.9139, 0.2372, 0.9139, 0.2948, 0.9139, 0.2592, 0.9139, 0.5254, 0.9139, 0.359, 0.9139, 0.3923, 0.9139, 0.5254, 0.9139, 0.8583, 0.9139, 0.8137, 0.9139, 0.756, 0.9139, 0.7917, 0.9139, 0.2372, 0.9139, 0.359, 0.9139, 0.3923, 0.9139, 0.2948, 0.9139, 0.5254, 0.9139, 0.6918, 0.9139, 0.6586, 0.9139, 0.5254, 0.9139, 0.359, 0.9139, 0.2372, 0.9139, 0.2948, 0.9139, 0.3923, 0.9139, 0.8137, 0.9139, 0.6918, 0.9139, 0.6586, 0.9139, 0.756, 0.8974, 0.756, 0.8974, 0.6586, 0.8974, 0.6852, 0.8974, 0.8021, 0.4158, 0.3923, 0.4158, 0.5254, 0.3993, 0.5254, 0.3993, 0.3923, 0.4158, 0.6586, 0.4158, 0.756, 0.3993, 0.756, 0.3993, 0.6586, 0.4158, 0.2948, 0.4158, 0.2592, 0.3993, 0.2592, 0.3993, 0.2948, 0.4158, 0.6586, 0.4158, 0.5254, 0.3993, 0.5254, 0.3993, 0.6586, 0.4158, 0.756, 0.4158, 0.7917, 0.3993, 0.7917, 0.3993, 0.756, 0.4158, 0.2592, 0.4158, 0.2948, 0.3993, 0.2948, 0.3993, 0.2592, 0.4158, 0.5254, 0.4158, 0.3923, 0.3993, 0.3923, 0.3993, 0.5254, 0.4158, 0.7917, 0.4158, 0.756, 0.3993, 0.756, 0.3993, 0.7917, 0.4158, 0.2948, 0.4158, 0.3923, 0.3993, 0.3923, 0.3993, 0.2948, 0.4158, 0.5254, 0.4158, 0.6586, 0.3993, 0.6586, 0.3993, 0.5254, 0.4158, 0.3923, 0.4158, 0.2948, 0.3993, 0.2948, 0.3993, 0.3923, 0.8974, 0.3657, 0.8974, 0.2487, 0.8437, 0.2487, 0.8437, 0.3657, 0.8974, 0.3923, 0.8974, 0.5254, 0.8974, 0.5254, 0.8974, 0.3657, 0.8974, 0.6586, 0.8974, 0.756, 0.8974, 0.8021, 0.8974, 0.6852, 0.8974, 0.2948, 0.8974, 0.2592, 0.8974, 0.2059, 0.8974, 0.2487, 0.8974, 0.6586, 0.8974, 0.5254, 0.8974, 0.5254, 0.8974, 0.6852, 0.8974, 0.756, 0.8974, 0.7917, 0.8974, 0.8449, 0.8974, 0.8021, 0.8974, 0.2592, 0.8974, 0.2948, 0.8974, 0.2487, 0.8974, 0.2059, 0.8974, 0.5254, 0.8974, 0.3923, 0.8974, 0.3657, 0.8974, 0.5254, 0.8974, 0.7917, 0.8974, 0.756, 0.8974, 0.8021, 0.8974, 0.8449, 0.8974, 0.2948, 0.8974, 0.3923, 0.8974, 0.3657, 0.8974, 0.2487, 0.8974, 0.5254, 0.8974, 0.6586, 0.8974, 0.6852, 0.8974, 0.5254, 0.8974, 0.3923, 0.8974, 0.2948, 0.8974, 0.2487, 0.8974, 0.3657, 0.8437, 0.5254, 0.8437, 0.6852, 0.8313, 0.6532, 0.8313, 0.5254, 0.8974, 0.8021, 0.8974, 0.6852, 0.8437, 0.6852, 0.8437, 0.8021, 0.8974, 0.3657, 0.8974, 0.5254, 0.8437, 0.5254, 0.8437, 0.3657, 0.8974, 0.6852, 0.8974, 0.8021, 0.8437, 0.8021, 0.8437, 0.6852, 0.8974, 0.2487, 0.8974, 0.2059, 0.8437, 0.2059, 0.8437, 0.2487, 0.8974, 0.6852, 0.8974, 0.5254, 0.8437, 0.5254, 0.8437, 0.6852, 0.8974, 0.8021, 0.8974, 0.8449, 0.8437, 0.8449, 0.8437, 0.8021, 0.8974, 0.2059, 0.8974, 0.2487, 0.8437, 0.2487, 0.8437, 0.2059, 0.8974, 0.5254, 0.8974, 0.3657, 0.8437, 0.3657, 0.8437, 0.5254, 0.8974, 0.8449, 0.8974, 0.8021, 0.8437, 0.8021, 0.8437, 0.8449, 0.8974, 0.2487, 0.8974, 0.3657, 0.8437, 0.3657, 0.8437, 0.2487, 0.8974, 0.5254, 0.8974, 0.6852, 0.8437, 0.6852, 0.8437, 0.5254, 0.4035, 0.3041, 0.4035, 0.3976, 0.3622, 0.3976, 0.3622, 0.3041, 0.8437, 0.3657, 0.8437, 0.2487, 0.8313, 0.3041, 0.8313, 0.3976, 0.8437, 0.8021, 0.8437, 0.6852, 0.8313, 0.6532, 0.8313, 0.7468, 0.8437, 0.3657, 0.8437, 0.5254, 0.8313, 0.5254, 0.8313, 0.3976, 0.8437, 0.6852, 0.8437, 0.8021, 0.8313, 0.7468, 0.8313, 0.6532, 0.8437, 0.2487, 0.8437, 0.2059, 0.8313, 0.2698, 0.8313, 0.3041, 0.8437, 0.6852, 0.8437, 0.5254, 0.8313, 0.5254, 0.8313, 0.6532, 0.8437, 0.8021, 0.8437, 0.8449, 0.8313, 0.781, 0.8313, 0.7468, 0.8437, 0.2059, 0.8437, 0.2487, 0.8313, 0.3041, 0.8313, 0.2698, 0.8437, 0.5254, 0.8437, 0.3657, 0.8313, 0.3976, 0.8313, 0.5254, 0.8437, 0.8449, 0.8437, 0.8021, 0.8313, 0.7468, 0.8313, 0.781, 0.8437, 0.2487, 0.8437, 0.3657, 0.8313, 0.3976, 0.8313, 0.3041, 0.79, 0.6532, 0.79, 0.7468, 0.79, 0.781, 0.79, 0.7468, 0.79, 0.6532, 0.79, 0.5254, 0.79, 0.3976, 0.79, 0.3041, 0.79, 0.2698, 0.79, 0.3041, 0.79, 0.3976, 0.79, 0.5254, 0.4035, 0.5254, 0.4035, 0.6532, 0.3622, 0.6532, 0.3622, 0.5254, 0.4035, 0.3976, 0.4035, 0.3041, 0.3622, 0.3041, 0.3622, 0.3976, 0.4035, 0.7468, 0.4035, 0.6532, 0.3622, 0.6532, 0.3622, 0.7468, 0.4035, 0.3976, 0.4035, 0.5254, 0.3622, 0.5254, 0.3622, 0.3976, 0.4035, 0.6532, 0.4035, 0.7468, 0.3622, 0.7468, 0.3622, 0.6532, 0.4035, 0.3041, 0.4035, 0.2698, 0.3622, 0.2698, 0.3622, 0.3041, 0.4035, 0.6532, 0.4035, 0.5254, 0.3622, 0.5254, 0.3622, 0.6532, 0.4035, 0.7468, 0.4035, 0.781, 0.3622, 0.781, 0.3622, 0.7468, 0.4035, 0.2698, 0.4035, 0.3041, 0.3622, 0.3041, 0.3622, 0.2698, 0.4035, 0.5254, 0.4035, 0.3976, 0.3622, 0.3976, 0.3622, 0.5254, 0.4035, 0.781, 0.4035, 0.7468, 0.3622, 0.7468, 0.3622, 0.781, 0.9258, 0.6784, 0.9258, 0.6784, 0.9486, 0.6578, 0.9486, 0.6578, 0.9486, 0.6578, 0.9486, 0.6578, 0.9547, 0.6314, 0.9547, 0.6314, 0.9547, 0.6314, 0.9547, 0.6314, 0.9426, 0.6062, 0.9426, 0.6062, 0.9426, 0.6062, 0.9426, 0.6062, 0.9154, 0.589, 0.9154, 0.589, 0.9154, 0.589, 0.9154, 0.589, 0.8805, 0.5844, 0.8805, 0.5844, 0.8805, 0.5844, 0.8805, 0.5844, 0.8472, 0.5935, 0.8472, 0.5935, 0.8472, 0.5935, 0.8472, 0.5935, 0.8244, 0.6141, 0.8244, 0.6141, 0.8244, 0.6141, 0.8244, 0.6141, 0.8182, 0.6405, 0.8182, 0.6405, 0.8182, 0.6405, 0.8182, 0.6405, 0.8303, 0.6656, 0.8303, 0.6656, 0.8303, 0.6656, 0.8303, 0.6656, 0.8575, 0.6829, 0.8575, 0.6829, 0.9486, 0.6578, 0.9258, 0.6784, 0.8924, 0.6875, 0.8575, 0.6829, 0.8303, 0.6656, 0.8182, 0.6405, 0.8244, 0.6141, 0.8472, 0.5935, 0.8805, 0.5844, 0.9154, 0.589, 0.9426, 0.6062, 0.9547, 0.6314, 0.9258, 0.6784, 0.9244, 0.8939, 0.9129, 0.8736, 0.9172, 0.7005, 0.9258, 0.6784, 0.8924, 0.6875, 0.8922, 0.8889, 0.9244, 0.8939, 0.9258, 0.6784, 0.9486, 0.6578, 0.9547, 0.6314, 0.9426, 0.6062, 0.9154, 0.589, 0.8805, 0.5844, 0.8472, 0.5935, 0.8244, 0.6141, 0.8182, 0.6405, 0.8303, 0.6656, 0.8575, 0.6829, 0.8924, 0.6875, 0.8575, 0.6829, 0.8575, 0.6829, 0.858, 0.8958, 0.858, 0.8958, 0.8922, 0.8889, 0.858, 0.8958, 0.8673, 0.8736, 0.8914, 0.8736, 0.9258, 0.6784, 0.9258, 0.6784, 0.9244, 0.8939, 0.9244, 0.8939, 0.8924, 0.6875, 0.8575, 0.6829, 0.858, 0.8958, 0.8922, 0.8889, 0.858, 0.8958, 0.858, 0.8958, 0.8329, 0.9148, 0.8329, 0.9148, 0.8329, 0.9148, 0.8329, 0.9148, 0.8237, 0.9407, 0.8237, 0.9407, 0.8237, 0.9407, 0.8237, 0.9407, 0.8329, 0.9665, 0.8329, 0.9665, 0.8329, 0.9665, 0.8329, 0.9665, 0.858, 0.9855, 0.858, 0.9855, 0.858, 0.9855, 0.858, 0.9855, 0.8922, 0.9924, 0.8922, 0.9924, 0.8922, 0.9924, 0.8922, 0.9924, 0.9265, 0.9855, 0.9265, 0.9855, 0.9265, 0.9855, 0.9265, 0.9855, 0.9516, 0.9665, 0.9516, 0.9665, 0.9516, 0.9665, 0.9516, 0.9665, 0.9607, 0.9407, 0.9607, 0.9407, 0.9607, 0.9407, 0.9607, 0.9407, 0.9516, 0.9148, 0.9516, 0.9148, 0.9516, 0.9148, 0.9516, 0.9148, 0.9244, 0.8939, 0.9244, 0.8939, 0.9265, 0.9855, 0.8922, 0.9924, 0.8922, 0.9755, 0.9152, 0.9708, 0.858, 0.8958, 0.8329, 0.9148, 0.8237, 0.9407, 0.8329, 0.9665, 0.858, 0.9855, 0.8922, 0.9924, 0.9265, 0.9855, 0.9516, 0.9665, 0.9607, 0.9407, 0.9516, 0.9148, 0.9244, 0.8939, 0.8922, 0.8889, 0.04468, 0.1549, 0.05087, 0.1143, 0.05087, 0.1143, 0.04468, 0.1549, 0.8922, 0.8889, 0.9244, 0.8939, 0.9138, 0.9091, 0.8922, 0.9057, 0.8922, 0.9924, 0.858, 0.9855, 0.8691, 0.9708, 0.8922, 0.9755, 0.858, 0.9855, 0.8329, 0.9665, 0.8522, 0.958, 0.8691, 0.9708, 0.8329, 0.9665, 0.8237, 0.9407, 0.846, 0.9406, 0.8522, 0.958, 0.8237, 0.9407, 0.8329, 0.9148, 0.8522, 0.9232, 0.846, 0.9406, 0.9244, 0.8939, 0.9516, 0.9148, 0.9321, 0.9232, 0.9138, 0.9091, 0.858, 0.8958, 0.8922, 0.8889, 0.8922, 0.9057, 0.8691, 0.9104, 0.9516, 0.9148, 0.9607, 0.9407, 0.9383, 0.9406, 0.9321, 0.9232, 0.9607, 0.9407, 0.9516, 0.9665, 0.9321, 0.958, 0.9383, 0.9406, 0.8329, 0.9148, 0.858, 0.8958, 0.8691, 0.9104, 0.8522, 0.9232, 0.9516, 0.9665, 0.9265, 0.9855, 0.9152, 0.9708, 0.9321, 0.958, 0.05087, 0.1143, 0.06776, 0.08465, 0.09084, 0.07379, 0.1125, 0.08173, 0.1308, 0.1143, 0.137, 0.1549, 0.1308, 0.1954, 0.1139, 0.2251, 0.09084, 0.2359, 0.06776, 0.2251, 0.05087, 0.1954, 0.04468, 0.1549, 0.1308, 0.1143, 0.137, 0.1549, 0.137, 0.1549, 0.1308, 0.1143, 0.1139, 0.2251, 0.09084, 0.2359, 0.09084, 0.2359, 0.1139, 0.2251, 0.05087, 0.1954, 0.04468, 0.1549, 0.04468, 0.1549, 0.05087, 0.1954, 0.1125, 0.08173, 0.1308, 0.1143, 0.1308, 0.1143, 0.1125, 0.08173, 0.06776, 0.08465, 0.09084, 0.07379, 0.09084, 0.07379, 0.06776, 0.08465, 0.1308, 0.1954, 0.1139, 0.2251, 0.1139, 0.2251, 0.1308, 0.1954, 0.06776, 0.2251, 0.05087, 0.1954, 0.05087, 0.1954, 0.06776, 0.2251, 0.05087, 0.1143, 0.06776, 0.08465, 0.06776, 0.08465, 0.05087, 0.1143, 0.09084, 0.07379, 0.1125, 0.08173, 0.1125, 0.08173, 0.09084, 0.07379, 0.137, 0.1549, 0.1308, 0.1954, 0.1308, 0.1954, 0.137, 0.1549, 0.09084, 0.2359, 0.06776, 0.2251, 0.06776, 0.2251, 0.09084, 0.2359, 0.8505, 0.5114, 0.8784, 0.5114, 0.8784, 0.05507, 0.8505, 0.05507, 0.9552, 0.359, 0.9552, 0.2372, 0.9552, 0.3129, 0.9552, 0.4027, 0.9552, 0.6918, 0.9552, 0.5254, 0.9552, 0.5254, 0.9552, 0.6481, 0.9552, 0.2372, 0.9552, 0.359, 0.9552, 0.4027, 0.9552, 0.3129, 0.9552, 0.6918, 0.9552, 0.8137, 0.9552, 0.7379, 0.9552, 0.6481, 0.9552, 0.5254, 0.9552, 0.359, 0.9552, 0.4027, 0.9552, 0.5254, 0.9552, 0.8137, 0.9552, 0.6918, 0.9552, 0.6481, 0.9552, 0.7379, 0.9552, 0.1926, 0.9552, 0.2372, 0.9552, 0.3129, 0.9552, 0.2801, 0.9552, 0.5254, 0.9552, 0.6918, 0.9552, 0.6481, 0.9552, 0.5254, 0.9552, 0.8583, 0.9552, 0.8137, 0.9552, 0.7379, 0.9552, 0.7708, 0.9552, 0.2372, 0.9552, 0.1926, 0.9552, 0.2801, 0.9552, 0.3129, 0.9552, 0.359, 0.9552, 0.5254, 0.9552, 0.5254, 0.9552, 0.4027, 0.1654, 0.1769, 0.1713, 0.1307, 0.1654, 0.08448, 0.1494, 0.05064, 0.1274, 0.03826, 0.1055, 0.05064, 0.08945, 0.08448, 0.08357, 0.1307, 0.08945, 0.1769, 0.1055, 0.2107, 0.1274, 0.2231, 0.1494, 0.2107, 0.9267, 0.5114, 0.9063, 0.5114, 0.9063, 0.05507, 0.9267, 0.05507, 0.8505, 0.5114, 0.8301, 0.5114, 0.8301, 0.05507, 0.8505, 0.05507, 0.8784, 0.5114, 0.9063, 0.5114, 0.9063, 0.05507, 0.8784, 0.05507, 0.8301, 0.5114, 0.8505, 0.5114, 0.8505, 0.05507, 0.8301, 0.05507, 0.9341, 0.5114, 0.9267, 0.5114, 0.9267, 0.05507, 0.9341, 0.05507, 0.8784, 0.5114, 0.8505, 0.5114, 0.8505, 0.05507, 0.8784, 0.05507, 0.8226, 0.5114, 0.8301, 0.5114, 0.8301, 0.05507, 0.8226, 0.05507, 0.9267, 0.5114, 0.9341, 0.5114, 0.9341, 0.05507, 0.9267, 0.05507, 0.9063, 0.5114, 0.8784, 0.5114, 0.8784, 0.05507, 0.9063, 0.05507, 0.8301, 0.5114, 0.8226, 0.5114, 0.8226, 0.05507, 0.8301, 0.05507, 0.9063, 0.5114, 0.9267, 0.5114, 0.9267, 0.05507, 0.9063, 0.05507, 0.8914, 0.7635, 0.8673, 0.7635, 0.8673, 0.7635, 0.8914, 0.7635, 0.9172, 0.5905, 0.9129, 0.7635, 0.9129, 0.7635, 0.9172, 0.5905, 0.8924, 0.6875, 0.9258, 0.6784, 0.9172, 0.7005, 0.8934, 0.7021, 0.858, 0.8958, 0.8575, 0.6829, 0.869, 0.7037, 0.8673, 0.8736, 0.8575, 0.6829, 0.8924, 0.6875, 0.8934, 0.7021, 0.869, 0.7037, 0.9244, 0.8939, 0.8922, 0.8889, 0.8914, 0.8736, 0.9129, 0.8736, 0.5292, 0.2562, 0.5553, 0.2381, 0.6984, 0.4944, 0.6713, 0.5099, 0.5553, 0.2381, 0.5808, 0.2205, 0.7225, 0.4807, 0.6984, 0.4944, 0.869, 0.5936, 0.8934, 0.592, 0.8934, 0.592, 0.869, 0.5936, 0.8673, 0.7635, 0.869, 0.5936, 0.869, 0.5936, 0.8673, 0.7635, 0.9129, 0.7635, 0.8914, 0.7635, 0.8914, 0.7635, 0.9129, 0.7635, 0.8934, 0.592, 0.9172, 0.5905, 0.9172, 0.5905, 0.8934, 0.592])
me_circle_001.materials.append(mat_material_001)
me_circle_001.update()
me_cube = bpy.data.meshes.new('Cube')
me_cube.from_pydata([(0.0, 0.6402, 1.028), (0.1664, 0.4834, 1.077), (0.1664, 0.6402, 1.028), (0.1664, 0.4834, 1.028), (0.1664, 0.5234, 1.152), (0.1664, 0.6402, 1.152), (0.0, 0.6402, 1.19), (0.0, 0.4834, 1.028), (0.0, 0.5234, 1.19), (0.0, 0.4834, 1.143), (0.1664, 0.4834, 1.123), (0.0, 0.6402, 1.143), (0.1664, 0.6402, 1.123), (0.05009, 0.6402, 1.028), (0.05009, 0.4834, 1.077), (0.05009, 0.6402, 1.182), (0.05009, 0.4834, 1.028), (0.05009, 0.5234, 1.182), (0.05009, 0.4834, 1.143), (0.05009, 0.6402, 1.143), (0.0, 0.7002, 1.086), (0.1664, 0.7002, 1.077), (0.0, 0.7002, 1.143), (0.1664, 0.7002, 1.123), (0.05009, 0.7002, 1.077), (0.05009, 0.7002, 1.143), (0.0, 0.3534, 1.028), (0.0, 0.3534, 1.143), (0.05009, 0.3534, 1.077), (0.05009, 0.3534, 1.028), (0.05009, 0.3534, 1.143), (0.0, 0.3534, 1.045), (0.0, 0.3534, 1.124), (0.03686, 0.3534, 1.079), (0.03686, 0.3534, 1.056), (0.03686, 0.3534, 1.114), (0.02928, 0.5234, 1.188), (0.02928, 0.4834, 1.143), (0.02928, 0.6402, 1.028), (0.02928, 0.6402, 1.188), (0.02928, 0.4834, 1.028), (0.02928, 0.6402, 1.143), (0.02928, 0.7002, 1.077), (0.02928, 0.7002, 1.143), (0.02928, 0.3534, 1.143), (0.02928, 0.3534, 1.028), (0.01936, 0.3534, 1.124), (0.01936, 0.3534, 1.045), (0.0, 0.003446, 1.045), (0.0, 0.003446, 1.124), (0.03686, 0.003446, 1.079), (0.03686, 0.003446, 1.056), (0.03686, 0.003446, 1.114), (0.0, -0.2227, 1.07), (0.01936, 0.003446, 1.124), (0.01936, 0.003446, 1.045), (0.0, 0.003446, 1.07), (0.0, 0.003446, 1.105), (0.01938, 0.003446, 1.089), (0.01667, 0.003446, 1.077), (0.01667, 0.003446, 1.099), (0.007956, 0.003446, 1.104), (0.007956, 0.003446, 1.071), (0.0, -0.2227, 1.105), (0.01938, -0.2227, 1.089), (0.01667, -0.2227, 1.077), (0.01667, -0.2227, 1.099), (0.007956, -0.2227, 1.104), (0.007956, -0.2227, 1.071), (0.0, 0.2659, 1.124), (0.0, 0.1784, 1.128), (0.0, 0.09095, 1.124), (0.03686, 0.09095, 1.114), (0.03852, 0.1784, 1.117), (0.03686, 0.2659, 1.114), (0.01936, 0.2659, 1.045), (0.01915, 0.1784, 1.041), (0.01936, 0.09095, 1.045), (0.03686, 0.09095, 1.056), (0.03852, 0.1784, 1.053), (0.03686, 0.2659, 1.056), (0.03686, 0.2659, 1.079), (0.03852, 0.1784, 1.078), (0.03686, 0.09095, 1.079), (0.0, 0.09095, 1.045), (0.0, 0.1784, 1.041), (0.0, 0.2659, 1.045), (0.01936, 0.09095, 1.124), (0.01915, 0.1784, 1.128), (0.01936, 0.2659, 1.124), (0.0, 0.1493, 1.124), (0.0, 0.1201, 1.124), (0.03686, 0.1201, 1.114), (0.03686, 0.1493, 1.114), (0.01936, 0.1493, 1.045), (0.01936, 0.1201, 1.045), (0.03686, 0.1201, 1.056), (0.03686, 0.1493, 1.056), (0.03686, 0.1493, 1.079), (0.03686, 0.1201, 1.079), (0.0, 0.1201, 1.045), (0.0, 0.1493, 1.045), (0.01936, 0.1201, 1.124), (0.01936, 0.1493, 1.124), (0.0, 0.2368, 1.124), (0.0, 0.2076, 1.124), (0.03686, 0.2076, 1.114), (0.03686, 0.2368, 1.114), (0.01936, 0.2368, 1.045), (0.01936, 0.2076, 1.045), (0.03686, 0.2076, 1.056), (0.03686, 0.2368, 1.056), (0.03686, 0.2368, 1.079), (0.03686, 0.2076, 1.079), (0.0, 0.2076, 1.045), (0.0, 0.2368, 1.045), (0.01936, 0.2076, 1.124), (0.01936, 0.2368, 1.124), (0.0, 0.1493, 1.113), (0.0, 0.1201, 1.113), (0.03267, 0.1201, 1.106), (0.03267, 0.1493, 1.106), (0.01989, 0.1493, 1.056), (0.01989, 0.1201, 1.056), (0.03267, 0.1201, 1.063), (0.03267, 0.1493, 1.063), (0.03267, 0.1493, 1.08), (0.03267, 0.1201, 1.08), (0.0, 0.1201, 1.056), (0.0, 0.1493, 1.056), (0.01989, 0.1201, 1.113), (0.01989, 0.1493, 1.113), (0.0, 0.2368, 1.113), (0.0, 0.2076, 1.113), (0.03267, 0.2076, 1.106), (0.03267, 0.2368, 1.106), (0.01989, 0.2368, 1.056), (0.01989, 0.2076, 1.056), (0.03267, 0.2076, 1.063), (0.03267, 0.2368, 1.063), (0.03267, 0.2368, 1.08), (0.03267, 0.2076, 1.08), (0.0, 0.2076, 1.056), (0.0, 0.2368, 1.056), (0.01989, 0.2076, 1.113), (0.01989, 0.2368, 1.113), (0.0, 0.06178, 1.124), (0.0, 0.03261, 1.124), (0.01936, 0.06178, 1.045), (0.01936, 0.03261, 1.045), (0.03686, 0.06178, 1.079), (0.03686, 0.03261, 1.079), (0.03686, 0.03261, 1.114), (0.03686, 0.06178, 1.114), (0.03686, 0.03261, 1.056), (0.03686, 0.06178, 1.056), (0.0, 0.03261, 1.045), (0.0, 0.06178, 1.045), (0.01936, 0.03261, 1.124), (0.01936, 0.06178, 1.124), (0.0, 0.03261, 1.128), (0.0, 0.003446, 1.128), (0.005392, 0.003446, 1.128), (0.01913, 0.003446, 1.128), (0.01913, 0.03261, 1.128), (0.005392, 0.03261, 1.128), (0.0, 0.03261, 1.147), (0.0, 0.003446, 1.147), (0.03686, 0.1639, 1.114), (0.03686, 0.1639, 1.056), (0.0, 0.1639, 1.045), (0.01936, 0.1639, 1.124), (0.0, 0.1639, 1.124), (0.01936, 0.1639, 1.045), (0.03686, 0.1639, 1.079), (0.0, 0.193, 1.124), (0.01936, 0.193, 1.045), (0.03686, 0.193, 1.079), (0.03686, 0.193, 1.114), (0.03686, 0.193, 1.056), (0.0, 0.193, 1.045), (0.01936, 0.193, 1.124), (0.0, -0.2227, 1.1), (0.0, -0.2227, 1.076), (0.004369, -0.2227, 1.099), (0.004369, -0.2227, 1.077), (0.01026, -0.2227, 1.081), (0.0121, -0.2227, 1.089), (0.01026, -0.2227, 1.096), (0.0, -0.2363, 1.1), (0.0, -0.2363, 1.076), (0.004369, -0.2363, 1.099), (0.004369, -0.2363, 1.077), (0.01026, -0.2363, 1.081), (0.0121, -0.2363, 1.089), (0.01026, -0.2363, 1.096), (0.0, -0.2363, 1.095), (0.0, -0.2363, 1.082), (0.001781, -0.2363, 1.094), (0.001781, -0.2363, 1.082), (0.005012, -0.2363, 1.084), (0.006018, -0.2363, 1.089), (0.005012, -0.2363, 1.092), (0.001781, -0.2199, 1.089), (0.0, -0.2199, 1.089), (0.0, -0.2199, 1.095), (0.0, -0.2199, 1.082), (0.001781, -0.2199, 1.094), (0.001781, -0.2199, 1.082), (0.005012, -0.2199, 1.084), (0.006018, -0.2199, 1.089), (0.005012, -0.2199, 1.092), (0.0, 0.6558, 1.043), (0.05009, 0.6558, 1.041), (0.1664, 0.6558, 1.041), (0.1664, 0.6558, 1.123), (0.05009, 0.6558, 1.143), (0.0, 0.6558, 1.143), (0.02928, 0.6558, 1.143), (0.02928, 0.6558, 1.041), (0.009893, 0.6913, 1.215), (0.01917, 0.6913, 1.215), (0.01917, 0.6799, 1.215), (0.0, 0.6913, 1.215), (0.009893, 0.6799, 1.215), (0.0, 0.6799, 1.215), (0.009893, 0.72, 1.215), (0.05888, 0.72, 1.215), (0.05888, 0.6377, 1.215), (0.0, 0.72, 1.215), (0.009893, 0.6377, 1.215), (0.0, 0.6377, 1.215), (0.009893, 0.7263, 1.24), (0.05888, 0.7263, 1.24), (0.05888, 0.644, 1.24), (0.0, 0.7263, 1.24), (0.009893, 0.644, 1.24), (0.0, 0.644, 1.24), (0.07938, 0.6402, 1.028), (0.07938, 0.6402, 1.174), (0.07938, 0.4834, 1.028), (0.07938, 0.6402, 1.138), (0.07938, 0.4834, 1.077), (0.07938, 0.5234, 1.174), (0.07938, 0.4834, 1.138), (0.07938, 0.7002, 1.077), (0.07938, 0.7002, 1.138), (0.07938, 0.6558, 1.041), (0.07938, 0.6558, 1.138), (0.05009, 0.6473, 1.014), (0.05009, 0.4625, 1.014), (0.07938, 0.4625, 1.072), (0.05009, 0.4625, 1.072), (0.07938, 0.5097, 1.186), (0.05009, 0.5097, 1.195), (0.07938, 0.4625, 1.144), (0.05009, 0.4625, 1.15), (0.05009, 0.6473, 1.195), (0.05009, 0.6473, 1.15), (0.05009, 0.718, 1.15), (0.05009, 0.718, 1.072), (0.05009, 0.6656, 1.029), (0.05009, 0.6656, 1.15), (0.07938, 0.6656, 1.144), (0.07938, 0.6473, 1.014), (0.07938, 0.6473, 1.186), (0.07938, 0.4625, 1.014), (0.07938, 0.6473, 1.144), (0.07938, 0.718, 1.072), (0.07938, 0.718, 1.144), (0.07938, 0.6656, 1.029), (0.009893, 0.7212, 1.22), (0.009893, 0.7252, 1.235), (0.0, 0.7212, 1.22), (0.0, 0.7252, 1.235), (0.05888, 0.7252, 1.235), (0.05888, 0.7212, 1.22), (0.05888, 0.6429, 1.235), (0.05888, 0.6389, 1.22), (0.009893, 0.6429, 1.235), (0.009893, 0.6389, 1.22), (0.0, 0.6429, 1.235), (0.0, 0.6389, 1.22)], [], [(14, 18, 30, 28), (241, 239, 5, 12), (12, 5, 4, 10), (238, 2, 3, 240), (2, 1, 3), (39, 6, 8, 36), (2, 12, 10, 1), (37, 36, 8, 9), (40, 16, 29, 45), (215, 214, 21, 23), (219, 212, 20, 42), (243, 239, 265, 253), (16, 13, 249, 250), (242, 244, 255, 251), (38, 13, 16, 40), (41, 39, 15, 19), (13, 213, 261, 249), (245, 246, 23, 21), (42, 43, 25, 24), (43, 22, 223, 220), (248, 215, 23, 246), (216, 19, 258, 262), (45, 29, 34, 47), (28, 30, 35, 33), (16, 14, 28, 29), (37, 9, 27, 44), (158, 147, 160, 165), (152, 158, 165, 164), (29, 28, 33, 34), (44, 27, 32, 46), (30, 44, 46, 35), (154, 151, 50, 51), (156, 149, 55, 48), (18, 37, 44, 30), (26, 45, 47, 31), (216, 25, 221, 222), (20, 22, 43, 42), (11, 6, 39, 41), (0, 38, 40, 7), (213, 219, 42, 24), (7, 40, 45, 26), (18, 17, 36, 37), (15, 39, 36, 17), (52, 54, 61, 60), (54, 49, 57, 61), (51, 50, 58, 59), (48, 55, 62, 56), (151, 152, 52, 50), (149, 154, 51, 55), (58, 60, 66, 64), (60, 61, 67, 66), (61, 57, 63, 67), (59, 58, 64, 65), (50, 52, 60, 58), (55, 51, 59, 62), (64, 66, 188, 187), (66, 67, 184, 188), (67, 63, 182, 184), (65, 64, 187, 186), (62, 59, 65, 68), (56, 62, 68, 53), (47, 34, 80, 75), (176, 179, 79, 76), (95, 96, 78, 77), (33, 35, 74, 81), (177, 178, 73, 82), (99, 92, 72, 83), (31, 47, 75, 86), (180, 176, 76, 85), (100, 95, 77, 84), (34, 33, 81, 80), (179, 177, 82, 79), (96, 99, 83, 78), (46, 32, 69, 89), (181, 175, 70, 88), (102, 91, 71, 87), (35, 46, 89, 74), (178, 181, 88, 73), (92, 102, 87, 72), (168, 171, 103, 93), (115, 108, 136, 143), (171, 172, 90, 103), (99, 96, 124, 127), (169, 174, 98, 97), (113, 110, 138, 141), (170, 173, 94, 101), (97, 98, 126, 125), (174, 168, 93, 98), (111, 112, 140, 139), (173, 169, 97, 94), (91, 102, 130, 119), (74, 89, 117, 107), (105, 116, 144, 133), (89, 69, 104, 117), (103, 90, 118, 131), (80, 81, 112, 111), (117, 104, 132, 145), (86, 75, 108, 115), (102, 92, 120, 130), (81, 74, 107, 112), (116, 106, 134, 144), (75, 80, 111, 108), (93, 103, 131, 121), (121, 131, 130, 120), (131, 118, 119, 130), (125, 126, 127, 124), (129, 122, 123, 128), (126, 121, 120, 127), (122, 125, 124, 123), (135, 145, 144, 134), (145, 132, 133, 144), (139, 140, 141, 138), (143, 136, 137, 142), (140, 135, 134, 141), (136, 139, 138, 137), (101, 94, 122, 129), (109, 114, 142, 137), (95, 100, 128, 123), (112, 107, 135, 140), (98, 93, 121, 126), (106, 113, 141, 134), (92, 99, 127, 120), (108, 111, 139, 136), (94, 97, 125, 122), (110, 109, 137, 138), (96, 95, 123, 124), (107, 117, 145, 135), (77, 78, 155, 148), (148, 155, 154, 149), (83, 72, 153, 150), (150, 153, 152, 151), (84, 77, 148, 157), (157, 148, 149, 156), (78, 83, 150, 155), (155, 150, 151, 154), (87, 71, 146, 159), (159, 146, 147, 158), (72, 87, 159, 153), (153, 159, 158, 152), (164, 165, 162, 163), (165, 160, 166), (49, 54, 162, 161), (52, 152, 164, 163), (54, 52, 163, 162), (161, 162, 167), (162, 165, 166, 167), (76, 79, 169, 173), (82, 73, 168, 174), (85, 76, 173, 170), (79, 82, 174, 169), (88, 70, 172, 171), (73, 88, 171, 168), (106, 116, 181, 178), (116, 105, 175, 181), (110, 113, 177, 179), (114, 109, 176, 180), (113, 106, 178, 177), (109, 110, 179, 176), (188, 184, 191, 195), (184, 182, 189, 191), (186, 187, 194, 193), (183, 185, 192, 190), (68, 65, 186, 185), (53, 68, 185, 183), (195, 191, 198, 202), (191, 189, 196, 198), (193, 194, 201, 200), (190, 192, 199, 197), (187, 188, 195, 194), (185, 186, 193, 192), (198, 196, 205, 207), (200, 201, 210, 209), (197, 199, 208, 206), (199, 200, 209, 208), (194, 195, 202, 201), (192, 193, 200, 199), (203, 207, 205, 204), (208, 203, 204, 206), (209, 210, 203, 208), (210, 211, 207, 203), (202, 198, 207, 211), (201, 202, 211, 210), (13, 38, 219, 213), (11, 41, 218, 217), (246, 245, 268, 269), (241, 12, 215, 248), (41, 19, 216, 218), (38, 0, 212, 219), (12, 2, 214, 215), (221, 220, 226, 227), (220, 223, 229, 226), (217, 218, 224, 225), (218, 216, 222, 224), (25, 43, 220, 221), (277, 275, 233, 234), (275, 272, 232, 233), (225, 224, 230, 231), (222, 221, 227, 228), (224, 222, 228, 230), (236, 234, 233, 232), (237, 236, 232, 235), (279, 277, 234, 236), (272, 274, 235, 232), (281, 279, 236, 237), (18, 14, 252, 256), (2, 238, 247, 214), (214, 247, 245, 21), (24, 25, 259, 260), (248, 246, 269, 263), (1, 10, 244, 242), (5, 239, 243, 4), (10, 4, 243, 244), (3, 1, 242, 240), (19, 15, 257, 258), (239, 241, 267, 265), (266, 251, 252, 250), (255, 253, 254, 256), (265, 257, 254, 253), (251, 255, 256, 252), (270, 261, 260, 268), (264, 249, 261, 270), (258, 267, 263, 262), (262, 263, 269, 259), (260, 259, 269, 268), (249, 264, 266, 250), (258, 257, 265, 267), (244, 243, 253, 255), (14, 16, 250, 252), (25, 216, 262, 259), (241, 248, 263, 267), (240, 242, 251, 266), (17, 18, 256, 254), (247, 238, 264, 270), (213, 24, 260, 261), (238, 240, 266, 264), (15, 17, 254, 257), (245, 247, 270, 268), (231, 230, 280, 282), (282, 280, 279, 281), (226, 229, 273, 271), (271, 273, 274, 272), (230, 228, 278, 280), (280, 278, 277, 279), (227, 226, 271, 276), (276, 271, 272, 275), (228, 227, 276, 278), (278, 276, 275, 277)])
me_cube.polygons.foreach_set('use_smooth', [0, 0, 0, 0, 0, 1, 0, 1, 0, 0, 0, 1, 0, 0, 0, 0, 0, 0, 0, 0, 0, 0, 0, 0, 0, 0, 0, 0, 0, 0, 0, 0, 1, 0, 0, 0, 0, 0, 0, 0, 0, 1, 1, 0, 0, 0, 0, 0, 1, 1, 1, 1, 1, 0, 0, 0, 0, 0, 0, 1, 1, 1, 1, 1, 0, 1, 0, 1, 1, 1, 0, 1, 0, 1, 1, 1, 1, 1, 1, 1, 0, 1, 0, 1, 0, 1, 0, 1, 0, 1, 0, 1, 0, 1, 0, 0, 0, 1, 0, 0, 0, 1, 0, 1, 1, 1, 1, 1, 1, 1, 1, 1, 1, 1, 1, 0, 0, 0, 0, 0, 0, 0, 0, 0, 0, 0, 0, 1, 1, 0, 0, 1, 1, 0, 0, 1, 1, 1, 1, 1, 0, 0, 1, 0, 0, 0, 1, 1, 1, 1, 1, 1, 1, 1, 1, 1, 1, 1, 1, 1, 1, 1, 0, 0, 0, 0, 0, 0, 1, 1, 1, 1, 1, 1, 0, 0, 0, 0, 0, 0, 1, 1, 0, 0, 0, 0, 0, 0, 0, 0, 0, 0, 0, 0, 0, 0, 0, 0, 0, 0, 0, 0, 0, 0, 0, 0, 0, 0, 0, 0, 1, 1, 0, 0, 0, 0, 1, 1, 0, 0, 0, 0, 0, 0, 0, 0, 1, 0, 0, 0, 0, 1, 0, 0, 0, 1, 0, 0, 0, 0, 0, 0, 0, 0, 0, 0, 0])
_uv = me_cube.uv_layers.new(name='UVMap')
_uv.uv.foreach_set('vector', [0.9802, 0.4559, 0.9771, 0.776, 0.844, 0.7092, 0.8236, 0.4599, 0.9139, 0.8351, 0.8948, 0.9169, 0.8896, 0.6376, 0.8954, 0.5793, 0.9409, 0.748, 0.9409, 0.9513, 0.8479, 0.9513, 0.816, 0.748, 0.9243, 0.08312, 0.8959, 0.3378, 0.8604, 0.3413, 0.8298, 0.08312, 0.9409, 0.06619, 0.816, 0.4161, 0.816, 0.0662, 0.8955, 0.8057, 0.9002, 0.868, 0.846, 0.9414, 0.8426, 0.8781, 0.9409, 0.06619, 0.9409, 0.748, 0.816, 0.748, 0.816, 0.4161, 0.8136, 0.8964, 0.8426, 0.8781, 0.846, 0.9414, 0.8158, 0.9635, 0.9651, 0.1158, 0.9705, 0.1958, 0.8408, 0.294, 0.8298, 0.2353, 0.9532, 0.748, 0.9532, 0.1568, 0.9886, 0.4161, 0.9886, 0.748, 0.8833, 0.3721, 0.8942, 0.3257, 0.9163, 0.4251, 0.9037, 0.4636, 0.1702, 0.08306, 0.0936, 0.08306, 0.08896, 0.05852, 0.1792, 0.05852, 0.1964, 0.3785, 0.0936, 0.3785, 0.08896, 0.4069, 0.2101, 0.4069, 0.1964, 0.2802, 0.1964, 0.1558, 0.2101, 0.1443, 0.2101, 0.2909, 0.8761, 0.3396, 0.8688, 0.3743, 0.8122, 0.12, 0.8195, 0.08531, 0.9147, 0.7597, 0.8955, 0.8057, 0.8932, 0.7587, 0.9099, 0.7175, 0.0936, 0.3785, 0.08341, 0.3529, 0.07696, 0.3766, 0.08896, 0.4069, 0.9519, 0.4115, 0.9401, 0.7134, 0.9136, 0.5322, 0.9143, 0.4518, 0.9037, 0.4636, 0.9283, 0.5643, 0.9214, 0.6002, 0.8966, 0.4987, 0.9283, 0.5643, 0.938, 0.5135, 0.9651, 0.6245, 0.9619, 0.6416, 0.9197, 0.812, 0.901, 0.5703, 0.9136, 0.5322, 0.9401, 0.7134, 0.08341, 0.1448, 0.0936, 0.1448, 0.08896, 0.1315, 0.07696, 0.1315, 0.8298, 0.2353, 0.8408, 0.294, 0.8145, 0.3508, 0.8062, 0.252, 0.8236, 0.4599, 0.844, 0.7092, 0.8182, 0.6385, 0.8068, 0.4661, 0.9705, 0.1958, 0.9802, 0.4559, 0.8236, 0.4599, 0.8408, 0.294, 0.9714, 0.8813, 0.9634, 0.9999, 0.814, 0.866, 0.8323, 0.7645, 0.95, 0.7444, 0.9528, 0.9057, 0.9419, 0.9105, 0.9371, 0.8663, 0.9638, 0.6048, 0.95, 0.7444, 0.9371, 0.8663, 0.9394, 0.7499, 0.8408, 0.294, 0.8236, 0.4599, 0.8068, 0.4661, 0.8145, 0.3508, 0.8323, 0.7645, 0.814, 0.866, 0.7922, 0.8111, 0.8076, 0.7341, 0.844, 0.7092, 0.8323, 0.7645, 0.8076, 0.7341, 0.8182, 0.6385, 0.9423, 0.2068, 0.9599, 0.3613, 0.8904, 0.3865, 0.8899, 0.2773, 0.8832, 0.01957, 0.9138, 0.1028, 0.869, 0.2051, 0.8355, 0.1409, 0.9771, 0.776, 0.9714, 0.8813, 0.8323, 0.7645, 0.844, 0.7092, 0.8121, 0.1283, 0.8298, 0.2353, 0.8062, 0.252, 0.7922, 0.172, 0.9168, 0.7008, 0.9214, 0.6002, 0.9588, 0.6577, 0.9576, 0.6836, 0.9163, 0.4251, 0.938, 0.5135, 0.9283, 0.5643, 0.9037, 0.4636, 0.9213, 0.8202, 0.9002, 0.868, 0.8955, 0.8057, 0.9147, 0.7597, 0.8864, 0.2908, 0.8761, 0.3396, 0.8195, 0.08531, 0.8298, 0.03649, 0.876, 0.4066, 0.8833, 0.3721, 0.9037, 0.4636, 0.8966, 0.4987, 0.9569, 8.16e-05, 0.9651, 0.1158, 0.8298, 0.2353, 0.8121, 0.1283, 0.8122, 0.8495, 0.8392, 0.8313, 0.8426, 0.8781, 0.8136, 0.8964, 0.8932, 0.7587, 0.8955, 0.8057, 0.8426, 0.8781, 0.8392, 0.8313, 0.8949, 0.5752, 0.875, 0.6682, 0.8265, 0.5883, 0.841, 0.5264, 0.875, 0.6682, 0.8334, 0.7412, 0.8082, 0.6219, 0.8265, 0.5883, 0.8899, 0.2773, 0.8904, 0.3865, 0.8473, 0.4601, 0.8402, 0.3701, 0.8355, 0.1409, 0.869, 0.2051, 0.8247, 0.316, 0.8082, 0.2868, 0.9599, 0.3613, 0.9638, 0.6048, 0.8949, 0.5752, 0.8904, 0.3865, 0.9138, 0.1028, 0.9423, 0.2068, 0.8899, 0.2773, 0.869, 0.2051, 0.5804, 0.4347, 0.5804, 0.6958, 0.6498, 0.6958, 0.6498, 0.4347, 0.5804, 0.6958, 0.5804, 0.8249, 0.6498, 0.8249, 0.6498, 0.6958, 0.5804, 0.8249, 0.5804, 0.9319, 0.6498, 0.9319, 0.6498, 0.8249, 0.5804, 0.2805, 0.5804, 0.4347, 0.6498, 0.4347, 0.6498, 0.2805, 0.8904, 0.3865, 0.8949, 0.5752, 0.841, 0.5264, 0.8473, 0.4601, 0.869, 0.2051, 0.8899, 0.2773, 0.8402, 0.3701, 0.8247, 0.316, 0.6498, 0.4347, 0.6498, 0.6958, 0.6518, 0.6958, 0.6518, 0.4347, 0.6498, 0.6958, 0.6498, 0.8249, 0.6518, 0.8249, 0.6518, 0.6958, 0.6498, 0.8249, 0.6498, 0.9319, 0.6518, 0.9319, 0.6518, 0.8249, 0.6498, 0.2805, 0.6498, 0.4347, 0.6518, 0.4347, 0.6518, 0.2805, 0.5804, 0.1515, 0.5804, 0.2805, 0.6498, 0.2805, 0.6498, 0.1515, 0.5804, 0.04447, 0.5804, 0.1515, 0.6498, 0.1515, 0.6498, 0.04447, 0.5458, 0.1342, 0.5458, 0.2633, 0.6684, 0.2633, 0.6684, 0.1342, 0.6215, 0.1713, 0.6215, 0.2958, 0.6403, 0.2958, 0.6403, 0.1713, 0.5333, 0.172, 0.5333, 0.3035, 0.5736, 0.3035, 0.5736, 0.172, 0.5458, 0.4175, 0.5458, 0.6786, 0.6684, 0.6786, 0.6684, 0.4175, 0.6215, 0.4444, 0.6215, 0.6962, 0.6403, 0.6962, 0.6403, 0.4444, 0.5333, 0.4607, 0.5333, 0.727, 0.5736, 0.727, 0.5736, 0.4607, 0.5458, 0.02721, 0.5458, 0.1342, 0.6684, 0.1342, 0.6684, 0.02721, 0.6215, 0.06817, 0.6215, 0.1713, 0.6403, 0.1713, 0.6403, 0.06817, 0.5333, 0.06285, 0.5333, 0.172, 0.5736, 0.172, 0.5736, 0.06285, 0.5458, 0.2633, 0.5458, 0.4175, 0.6684, 0.4175, 0.6684, 0.2633, 0.6215, 0.2958, 0.6215, 0.4444, 0.6403, 0.4444, 0.6403, 0.2958, 0.5333, 0.3035, 0.5333, 0.4607, 0.5736, 0.4607, 0.5736, 0.3035, 0.5458, 0.8076, 0.5458, 0.9147, 0.6684, 0.9147, 0.6684, 0.8076, 0.6215, 0.8206, 0.6215, 0.9238, 0.6403, 0.9238, 0.6403, 0.8206, 0.5333, 0.8585, 0.5333, 0.9676, 0.5736, 0.9676, 0.5736, 0.8585, 0.5458, 0.6786, 0.5458, 0.8076, 0.6684, 0.8076, 0.6684, 0.6786, 0.6215, 0.6962, 0.6215, 0.8206, 0.6403, 0.8206, 0.6403, 0.6962, 0.5333, 0.727, 0.5333, 0.8585, 0.5736, 0.8585, 0.5736, 0.727, 0.6591, 0.6962, 0.6591, 0.8206, 0.6773, 0.8206, 0.6773, 0.6962, 0.7093, 0.02721, 0.7093, 0.1342, 0.7222, 0.1342, 0.7222, 0.02721, 0.6591, 0.8206, 0.6591, 0.9238, 0.6773, 0.9238, 0.6773, 0.8206, 0.5333, 0.4607, 0.5333, 0.3035, 0.5206, 0.3035, 0.5206, 0.4607, 0.6591, 0.2958, 0.6591, 0.4444, 0.6773, 0.4444, 0.6773, 0.2958, 0.6033, 0.4444, 0.6033, 0.2958, 0.5918, 0.2958, 0.5918, 0.4444, 0.6591, 0.06817, 0.6591, 0.1713, 0.6773, 0.1713, 0.6773, 0.06817, 0.6773, 0.2958, 0.6773, 0.4444, 0.6888, 0.4444, 0.6888, 0.2958, 0.6591, 0.4444, 0.6591, 0.6962, 0.6773, 0.6962, 0.6773, 0.4444, 0.7093, 0.2633, 0.7093, 0.4175, 0.7222, 0.4175, 0.7222, 0.2633, 0.6591, 0.1713, 0.6591, 0.2958, 0.6773, 0.2958, 0.6773, 0.1713, 0.5333, 0.9676, 0.5333, 0.8585, 0.5206, 0.8585, 0.5206, 0.9676, 0.6684, 0.6786, 0.6684, 0.8076, 0.7093, 0.8076, 0.7093, 0.6786, 0.6033, 0.9238, 0.6033, 0.8206, 0.5918, 0.8206, 0.5918, 0.9238, 0.6684, 0.8076, 0.6684, 0.9147, 0.7093, 0.9147, 0.7093, 0.8076, 0.6773, 0.8206, 0.6773, 0.9238, 0.6888, 0.9238, 0.6888, 0.8206, 0.6684, 0.2633, 0.6684, 0.4175, 0.7093, 0.4175, 0.7093, 0.2633, 0.7093, 0.8076, 0.7093, 0.9147, 0.7222, 0.9147, 0.7222, 0.8076, 0.6684, 0.02721, 0.6684, 0.1342, 0.7093, 0.1342, 0.7093, 0.02721, 0.5333, 0.8585, 0.5333, 0.727, 0.5206, 0.727, 0.5206, 0.8585, 0.6684, 0.4175, 0.6684, 0.6786, 0.7093, 0.6786, 0.7093, 0.4175, 0.6033, 0.8206, 0.6033, 0.6962, 0.5918, 0.6962, 0.5918, 0.8206, 0.6684, 0.1342, 0.6684, 0.2633, 0.7093, 0.2633, 0.7093, 0.1342, 0.6773, 0.6962, 0.6773, 0.8206, 0.6888, 0.8206, 0.6888, 0.6962, 0.1403, 0.6674, 0.1403, 0.7821, 0.06996, 0.7821, 0.06996, 0.6674, 0.1403, 0.7821, 0.1403, 0.9364, 0.06996, 0.9364, 0.06996, 0.7821, 0.1403, 0.3388, 0.1403, 0.4693, 0.06996, 0.4693, 0.06996, 0.3388, 0.1403, 0.06976, 0.1403, 0.2241, 0.06996, 0.2241, 0.06996, 0.06976, 0.1403, 0.4693, 0.1403, 0.6674, 0.06996, 0.6674, 0.06996, 0.4693, 0.1403, 0.2241, 0.1403, 0.3388, 0.06996, 0.3388, 0.06996, 0.2241, 0.2108, 0.6674, 0.2108, 0.7821, 0.1404, 0.7821, 0.1404, 0.6674, 0.2108, 0.7821, 0.2108, 0.9364, 0.1404, 0.9364, 0.1404, 0.7821, 0.2108, 0.3388, 0.2108, 0.4693, 0.1404, 0.4693, 0.1404, 0.3388, 0.2108, 0.06976, 0.2108, 0.2241, 0.1404, 0.2241, 0.1404, 0.06976, 0.2108, 0.4693, 0.2108, 0.6674, 0.1404, 0.6674, 0.1404, 0.4693, 0.2108, 0.2241, 0.2108, 0.3388, 0.1404, 0.3388, 0.1404, 0.2241, 0.6773, 0.06817, 0.6773, 0.1713, 0.6888, 0.1713, 0.6888, 0.06817, 0.6033, 0.1713, 0.6033, 0.06817, 0.5918, 0.06817, 0.5918, 0.1713, 0.5333, 0.172, 0.5333, 0.06285, 0.5206, 0.06285, 0.5206, 0.172, 0.7093, 0.4175, 0.7093, 0.6786, 0.7222, 0.6786, 0.7222, 0.4175, 0.6773, 0.4444, 0.6773, 0.6962, 0.6888, 0.6962, 0.6888, 0.4444, 0.6033, 0.6962, 0.6033, 0.4444, 0.5918, 0.4444, 0.5918, 0.6962, 0.5333, 0.727, 0.5333, 0.4607, 0.5206, 0.4607, 0.5206, 0.727, 0.7093, 0.1342, 0.7093, 0.2633, 0.7222, 0.2633, 0.7222, 0.1342, 0.6773, 0.1713, 0.6773, 0.2958, 0.6888, 0.2958, 0.6888, 0.1713, 0.6033, 0.2958, 0.6033, 0.1713, 0.5918, 0.1713, 0.5918, 0.2958, 0.5333, 0.3035, 0.5333, 0.172, 0.5206, 0.172, 0.5206, 0.3035, 0.7093, 0.6786, 0.7093, 0.8076, 0.7222, 0.8076, 0.7222, 0.6786, 0.5736, 0.172, 0.5736, 0.3035, 0.6139, 0.3035, 0.6139, 0.172, 0.6139, 0.172, 0.6139, 0.3035, 0.6542, 0.3035, 0.6542, 0.172, 0.5736, 0.4607, 0.5736, 0.727, 0.6139, 0.727, 0.6139, 0.4607, 0.6139, 0.4607, 0.6139, 0.727, 0.6542, 0.727, 0.6542, 0.4607, 0.5736, 0.06285, 0.5736, 0.172, 0.6139, 0.172, 0.6139, 0.06285, 0.6139, 0.06285, 0.6139, 0.172, 0.6542, 0.172, 0.6542, 0.06285, 0.5736, 0.3035, 0.5736, 0.4607, 0.6139, 0.4607, 0.6139, 0.3035, 0.6139, 0.3035, 0.6139, 0.4607, 0.6542, 0.4607, 0.6542, 0.3035, 0.5736, 0.8585, 0.5736, 0.9676, 0.6139, 0.9676, 0.6139, 0.8585, 0.6139, 0.8585, 0.6139, 0.9676, 0.6542, 0.9676, 0.6542, 0.8585, 0.5736, 0.727, 0.5736, 0.8585, 0.6139, 0.8585, 0.6139, 0.727, 0.6139, 0.727, 0.6139, 0.8585, 0.6542, 0.8585, 0.6542, 0.727, 0.9394, 0.7499, 0.9371, 0.8663, 0.8516, 0.751, 0.88, 0.6889, 0.9371, 0.8663, 0.9419, 0.9105, 0.8963, 0.9804, 0.8334, 0.7412, 0.875, 0.6682, 0.8516, 0.751, 0.8371, 0.7625, 0.8949, 0.5752, 0.9638, 0.6048, 0.9394, 0.7499, 0.88, 0.6889, 0.875, 0.6682, 0.8949, 0.5752, 0.88, 0.6889, 0.8516, 0.751, 0.8371, 0.7625, 0.8516, 0.751, 0.8361, 0.8786, 0.8516, 0.751, 0.9371, 0.8663, 0.8963, 0.9804, 0.8361, 0.8786, 0.6403, 0.1713, 0.6403, 0.2958, 0.6591, 0.2958, 0.6591, 0.1713, 0.6403, 0.4444, 0.6403, 0.6962, 0.6591, 0.6962, 0.6591, 0.4444, 0.6403, 0.06817, 0.6403, 0.1713, 0.6591, 0.1713, 0.6591, 0.06817, 0.6403, 0.2958, 0.6403, 0.4444, 0.6591, 0.4444, 0.6591, 0.2958, 0.6403, 0.8206, 0.6403, 0.9238, 0.6591, 0.9238, 0.6591, 0.8206, 0.6403, 0.6962, 0.6403, 0.8206, 0.6591, 0.8206, 0.6591, 0.6962, 0.6033, 0.6962, 0.6033, 0.8206, 0.6215, 0.8206, 0.6215, 0.6962, 0.6033, 0.8206, 0.6033, 0.9238, 0.6215, 0.9238, 0.6215, 0.8206, 0.6033, 0.2958, 0.6033, 0.4444, 0.6215, 0.4444, 0.6215, 0.2958, 0.6033, 0.06817, 0.6033, 0.1713, 0.6215, 0.1713, 0.6215, 0.06817, 0.6033, 0.4444, 0.6033, 0.6962, 0.6215, 0.6962, 0.6215, 0.4444, 0.6033, 0.1713, 0.6033, 0.2958, 0.6215, 0.2958, 0.6215, 0.1713, 0.958, 0.8025, 0.958, 0.8406, 0.8192, 0.8406, 0.8192, 0.8025, 0.958, 0.8406, 0.958, 0.8462, 0.8192, 0.8462, 0.8192, 0.8406, 0.958, 0.6504, 0.958, 0.7365, 0.8192, 0.7365, 0.8192, 0.6504, 0.958, 0.6049, 0.958, 0.6123, 0.8192, 0.6123, 0.8192, 0.6049, 0.6498, 0.1515, 0.6498, 0.2805, 0.6518, 0.2805, 0.6518, 0.1515, 0.6498, 0.04447, 0.6498, 0.1515, 0.6518, 0.1515, 0.6518, 0.04447, 0.8192, 0.8025, 0.8192, 0.8406, 0.8192, 0.7904, 0.8192, 0.7696, 0.8192, 0.8406, 0.8192, 0.8462, 0.8192, 0.7935, 0.8192, 0.7904, 0.8192, 0.6504, 0.8192, 0.7365, 0.8192, 0.7334, 0.8192, 0.6862, 0.8192, 0.6049, 0.8192, 0.6123, 0.8192, 0.6653, 0.8192, 0.6612, 0.958, 0.7365, 0.958, 0.8025, 0.8192, 0.8025, 0.8192, 0.7365, 0.958, 0.6123, 0.958, 0.6504, 0.8192, 0.6504, 0.8192, 0.6123, 0.9537, 0.5936, 0.9569, 0.5936, 0.9569, 0.02049, 0.9537, 0.02049, 0.8447, 0.5936, 0.8941, 0.5936, 0.8941, 0.02049, 0.8447, 0.02049, 0.8187, 0.5936, 0.8229, 0.5936, 0.8229, 0.02049, 0.8187, 0.02049, 0.8229, 0.5936, 0.8447, 0.5936, 0.8447, 0.02049, 0.8229, 0.02049, 0.8192, 0.7365, 0.8192, 0.8025, 0.8192, 0.7696, 0.8192, 0.7334, 0.8192, 0.6123, 0.8192, 0.6504, 0.8192, 0.6862, 0.8192, 0.6653, 0.8941, 0.02049, 0.9537, 0.02049, 0.9569, 0.02049, 0.8941, 0.02049, 0.8229, 0.02049, 0.8941, 0.02049, 0.8941, 0.02049, 0.8187, 0.02049, 0.8447, 0.02049, 0.8941, 0.02049, 0.8941, 0.02049, 0.8229, 0.02049, 0.8941, 0.02049, 0.9319, 0.02049, 0.9537, 0.02049, 0.8941, 0.02049, 0.9319, 0.5936, 0.9537, 0.5936, 0.9537, 0.02049, 0.9319, 0.02049, 0.8941, 0.5936, 0.9319, 0.5936, 0.9319, 0.02049, 0.8941, 0.02049, 0.8688, 0.3743, 0.8761, 0.3396, 0.8833, 0.3721, 0.876, 0.4066, 0.9213, 0.8202, 0.9147, 0.7597, 0.9216, 0.7433, 0.9283, 0.8038, 0.05426, 0.1558, 0.05426, 0.2802, 0.0426, 0.2909, 0.0426, 0.1443, 0.9139, 0.8351, 0.8954, 0.5793, 0.901, 0.5703, 0.9197, 0.812, 0.9147, 0.7597, 0.9099, 0.7175, 0.9168, 0.7008, 0.9216, 0.7433, 0.8761, 0.3396, 0.8864, 0.2908, 0.8942, 0.3257, 0.8833, 0.3721, 0.9409, 0.748, 0.9409, 0.06619, 0.9532, 0.1568, 0.9532, 0.748, 0.1364, 0.1752, 0.1578, 0.1188, 0.182, 0.5406, 0.1396, 0.6088, 0.1578, 0.1188, 0.18, 0.06584, 0.1997, 0.5239, 0.182, 0.5406, 0.9283, 0.8038, 0.9216, 0.7433, 0.9597, 0.7026, 0.962, 0.7229, 0.9216, 0.7433, 0.9168, 0.7008, 0.9576, 0.6836, 0.9597, 0.7026, 0.9214, 0.6002, 0.9283, 0.5643, 0.9619, 0.6416, 0.9588, 0.6577, 0.1163, 0.6936, 0.1413, 0.6541, 0.1413, 0.6667, 0.1172, 0.7031, 0.1413, 0.6541, 0.1775, 0.728, 0.175, 0.7609, 0.1413, 0.6667, 0.07268, 0.06584, 0.09432, 0.07619, 0.08052, 0.7066, 0.06647, 0.7221, 0.1158, 0.09344, 0.1364, 0.1752, 0.1396, 0.6088, 0.1126, 0.6447, 0.09432, 0.07619, 0.1158, 0.09344, 0.1126, 0.6447, 0.08052, 0.7066, 0.09329, 0.8599, 0.1172, 0.7031, 0.1413, 0.6667, 0.175, 0.7609, 0.08758, 0.9404, 0.09329, 0.8599, 0.175, 0.7609, 0.1851, 0.8301, 0.09042, 0.8437, 0.1163, 0.6936, 0.1172, 0.7031, 0.09329, 0.8599, 0.1775, 0.728, 0.19, 0.7887, 0.1851, 0.8301, 0.175, 0.7609, 0.08224, 0.9139, 0.09042, 0.8437, 0.09329, 0.8599, 0.08758, 0.9404, 0.1964, 0.1448, 0.1964, 0.2795, 0.2101, 0.2901, 0.2101, 0.1315, 0.8959, 0.3378, 0.9243, 0.08312, 0.9333, 0.1422, 0.9017, 0.3708, 0.9017, 0.3708, 0.9333, 0.1422, 0.9519, 0.4115, 0.9143, 0.4518, 0.05426, 0.2795, 0.05426, 0.1448, 0.0426, 0.1315, 0.0426, 0.2901, 0.08341, 0.1558, 0.05426, 0.1558, 0.0426, 0.1443, 0.07696, 0.1443, 0.8551, 0.4152, 0.8522, 0.5025, 0.8188, 0.6111, 0.8156, 0.3132, 0.8896, 0.6376, 0.8948, 0.9169, 0.8366, 0.7867, 0.8594, 0.5764, 0.8522, 0.5025, 0.8594, 0.5764, 0.8366, 0.7867, 0.8188, 0.6111, 0.8604, 0.3413, 0.8551, 0.4152, 0.8156, 0.3132, 0.8298, 0.08312, 0.0936, 0.1448, 0.0936, 0.06695, 0.08896, 0.03966, 0.08896, 0.1315, 0.0936, 0.08306, 0.0936, 0.1558, 0.08896, 0.1443, 0.08896, 0.05852, 0.05151, 0.1923, 0.04001, 0.3277, 0.02273, 0.2972, 0.04004, 0.08004, 0.0364, 0.5329, 0.05135, 0.6825, 0.04254, 0.7653, 0.02152, 0.5766, 0.114, 0.8106, 0.114, 0.92, 0.04254, 0.7653, 0.05135, 0.6825, 0.04001, 0.3277, 0.0364, 0.5329, 0.02152, 0.5766, 0.02273, 0.2972, 0.1585, 0.2566, 0.1756, 0.1601, 0.2039, 0.4568, 0.1823, 0.4634, 0.1486, 0.1901, 0.1599, 0.08004, 0.1756, 0.1601, 0.1585, 0.2566, 0.1399, 0.8199, 0.1316, 0.6932, 0.1447, 0.6732, 0.1507, 0.7943, 0.1507, 0.7943, 0.1447, 0.6732, 0.1726, 0.6577, 0.1821, 0.7521, 0.2039, 0.4568, 0.1821, 0.7521, 0.1726, 0.6577, 0.1823, 0.4634, 0.1599, 0.08004, 0.1486, 0.1901, 0.05151, 0.1923, 0.04004, 0.08004, 0.1399, 0.8199, 0.114, 0.92, 0.114, 0.8106, 0.1316, 0.6932, 0.1964, 0.1558, 0.1702, 0.08306, 0.1792, 0.05852, 0.2101, 0.1443, 0.1964, 0.2795, 0.1964, 0.3785, 0.2101, 0.4069, 0.2101, 0.2901, 0.05426, 0.1448, 0.08341, 0.1448, 0.07696, 0.1315, 0.0426, 0.1315, 0.0936, 0.1558, 0.08341, 0.1558, 0.07696, 0.1443, 0.08896, 0.1443, 0.1964, 0.3793, 0.1964, 0.2802, 0.2101, 0.2909, 0.2101, 0.4076, 0.1702, 0.06695, 0.1964, 0.1448, 0.2101, 0.1315, 0.1792, 0.03966, 0.08341, 0.3536, 0.0936, 0.3793, 0.08896, 0.4076, 0.07696, 0.3774, 0.08341, 0.3529, 0.05426, 0.2795, 0.0426, 0.2901, 0.07696, 0.3766, 0.0936, 0.3793, 0.1964, 0.3793, 0.2101, 0.4076, 0.08896, 0.4076, 0.0936, 0.06695, 0.1702, 0.06695, 0.1792, 0.03966, 0.08896, 0.03966, 0.05426, 0.2802, 0.08341, 0.3536, 0.07696, 0.3774, 0.0426, 0.2909, 0.06647, 0.7221, 0.08052, 0.7066, 0.08189, 0.7447, 0.0688, 0.7764, 0.3354, 0.8167, 0.3485, 0.785, 0.357, 0.884, 0.3489, 0.9542, 0.182, 0.5406, 0.1997, 0.5239, 0.1993, 0.5921, 0.1826, 0.5822, 0.1826, 0.5822, 0.1993, 0.5921, 0.19, 0.7887, 0.1775, 0.728, 0.08052, 0.7066, 0.1126, 0.6447, 0.1135, 0.6596, 0.08189, 0.7447, 0.3485, 0.785, 0.3801, 0.6999, 0.3829, 0.7339, 0.357, 0.884, 0.1396, 0.6088, 0.182, 0.5406, 0.1826, 0.5822, 0.1402, 0.6214, 0.1402, 0.6214, 0.1826, 0.5822, 0.1775, 0.728, 0.1413, 0.6541, 0.1126, 0.6447, 0.1396, 0.6088, 0.1402, 0.6214, 0.1135, 0.6596, 0.1135, 0.6596, 0.1402, 0.6214, 0.1413, 0.6541, 0.1163, 0.6936])
me_cube.materials.append(mat_material_001)
me_cube.update()
arm_armature = bpy.data.armatures.new('Armature')  # bones are not reproduced

# ---- objects
ob_base = bpy.data.objects.new('Base', me_plane)
ob_rotationbase = bpy.data.objects.new('RotationBase', me_circle)
ob_lowerjoint = bpy.data.objects.new('LowerJoint', me_circle_001)
ob_gun = bpy.data.objects.new('Gun', me_cube)
ob_armature = bpy.data.objects.new('Armature', arm_armature)

# ---- transforms, parenting, visibility, modifiers, constraints
ob_base.parent = ob_armature
ob_base.location = (0.0, 0.0, 0.0)
ob_base.scale = (0.5, 0.5, 0.5)
_vg = ob_base.vertex_groups.new(name='Base')
_vg.add([0, 1, 2, 3, 4, 5, 6, 7, 8, 9, 10, 11, 12, 13, 14, 15, 16, 17, 18, 19, 20, 21, 22, 23, 24, 25, 26, 27, 28, 29, 30, 31, 32, 33, 34, 35, 36, 37, 38, 39, 40, 41, 42, 43, 44, 45, 46, 47, 48, 49, 50, 51], 1.0, 'REPLACE')
_vg = ob_base.vertex_groups.new(name='Rotaion')
_vg = ob_base.vertex_groups.new(name='Arm')
_vg = ob_base.vertex_groups.new(name='Gun')
_m = ob_base.modifiers.new('Armature', 'ARMATURE')
_m.object = ob_armature
ob_rotationbase.parent = ob_armature
ob_rotationbase.location = (0.0, 0.0, 0.0)
ob_rotationbase.scale = (0.5, 0.5, 0.5)
_vg = ob_rotationbase.vertex_groups.new(name='Base')
_vg.add([0, 1, 2, 3, 4, 5, 6, 7, 8, 9, 10, 11, 12, 13, 14, 15, 16, 17, 18, 19, 20, 21, 22, 23, 24, 25, 26, 27, 28, 29, 30, 31, 32, 33, 34, 35], 1.0, 'REPLACE')
_vg = ob_rotationbase.vertex_groups.new(name='Rotaion')
_vg.add([36, 37, 38, 39, 40, 41, 42, 43, 44, 45, 46, 47, 48, 49, 50, 51, 52, 53], 1.0, 'REPLACE')
_vg = ob_rotationbase.vertex_groups.new(name='Arm')
_vg = ob_rotationbase.vertex_groups.new(name='Gun')
_m = ob_rotationbase.modifiers.new('Armature', 'ARMATURE')
_m.object = ob_armature
ob_lowerjoint.parent = ob_armature
ob_lowerjoint.location = (0.0, 0.0, 0.0)
ob_lowerjoint.scale = (0.5, 0.5, 0.5)
_vg = ob_lowerjoint.vertex_groups.new(name='Base')
_vg = ob_lowerjoint.vertex_groups.new(name='Rotaion')
_vg.add([0, 1, 2, 3, 4, 5, 6, 7, 8, 9, 10, 11, 12, 13, 14, 15, 16, 17, 18, 19, 20, 21, 22, 23, 24, 25, 26, 27, 28, 29, 30, 31, 32, 33, 34, 35, 36, 37, 38, 39, 40, 41, 42, 43, 44, 45, 46, 47, 48, 49, 50, 51, 52, 53, 54, 55, 56, 57, 58, 59, 60, 61, 62, 63, 64, 65, 66, 67, 68, 69, 70, 71, 72, 73, 74, 75, 76, 77, 78, 79, 80, 81, 82, 83, 84, 85, 86, 87, 88, 89, 90, 91, 92, 93, 94, 95, 168, 169, 170, 171, 172, 173, 174, 175, 176, 177, 178, 179, 180, 181, 182, 183, 184, 185, 186, 187, 188, 189, 190, 191], 1.0, 'REPLACE')
_vg = ob_lowerjoint.vertex_groups.new(name='Arm')
_vg.add([96, 97, 98, 99, 100, 101, 102, 103, 104, 105, 106, 107, 108, 109, 110, 111, 112, 113, 114, 115, 116, 117, 118, 119, 120, 121, 122, 123, 124, 125, 126, 127, 128, 129, 130, 131, 132, 133, 134, 135, 136, 137, 138, 139, 140, 141, 142, 143, 144, 145, 146, 147, 148, 149, 150, 151, 152, 153, 154, 155, 156, 157, 158, 159, 160, 161, 162, 163, 164, 165, 166, 167, 192, 193, 194, 195, 196, 197, 198, 199, 200, 201, 202, 203], 1.0, 'REPLACE')
_vg = ob_lowerjoint.vertex_groups.new(name='Gun')
_m = ob_lowerjoint.modifiers.new('Mirror', 'MIRROR')
_m.use_clip = True
_m = ob_lowerjoint.modifiers.new('Armature', 'ARMATURE')
_m.object = ob_armature
ob_gun.parent = ob_armature
ob_gun.location = (0.0, 0.0, 0.0)
ob_gun.scale = (0.5, 0.5, 0.5)
_vg = ob_gun.vertex_groups.new(name='Base')
_vg = ob_gun.vertex_groups.new(name='Rotaion')
_vg = ob_gun.vertex_groups.new(name='Arm')
_vg = ob_gun.vertex_groups.new(name='Gun')
_vg.add([0, 1, 2, 3, 4, 5, 6, 7, 8, 9, 10, 11, 12, 13, 14, 15, 16, 17, 18, 19, 20, 21, 22, 23, 24, 25, 26, 27, 28, 29, 30, 31, 32, 33, 34, 35, 36, 37, 38, 39, 40, 41, 42, 43, 44, 45, 46, 47, 48, 49, 50, 51, 52, 53, 54, 55, 56, 57, 58, 59, 60, 61, 62, 63, 64, 65, 66, 67, 68, 69, 70, 71, 72, 73, 74, 75, 76, 77, 78, 79, 80, 81, 82, 83, 84, 85, 86, 87, 88, 89, 90, 91, 92, 93, 94, 95, 96, 97, 98, 99, 100, 101, 102, 103, 104, 105, 106, 107, 108, 109, 110, 111, 112, 113, 114, 115, 116, 117, 118, 119, 120, 121, 122, 123, 124, 125, 126, 127, 128, 129, 130, 131, 132, 133, 134, 135, 136, 137, 138, 139, 140, 141, 142, 143, 144, 145, 146, 147, 148, 149, 150, 151, 152, 153, 154, 155, 156, 157, 158, 159, 160, 161, 162, 163, 164, 165, 166, 167, 168, 169, 170, 171, 172, 173, 174, 175, 176, 177, 178, 179, 180, 181, 182, 183, 184, 185, 186, 187, 188, 189, 190, 191, 192, 193, 194, 195, 196, 197, 198, 199, 200, 201, 202, 203, 204, 205, 206, 207, 208, 209, 210, 211, 212, 213, 214, 215, 216, 217, 218, 219, 220, 221, 222, 223, 224, 225, 226, 227, 228, 229, 230, 231, 232, 233, 234, 235, 236, 237, 238, 239, 240, 241, 242, 243, 244, 245, 246, 247, 248, 249, 250, 251, 252, 253, 254, 255, 256, 257, 258, 259, 260, 261, 262, 263, 264, 265, 266, 267, 268, 269, 270, 271, 272, 273, 274, 275, 276, 277, 278, 279, 280, 281, 282], 1.0, 'REPLACE')
_m = ob_gun.modifiers.new('Mirror', 'MIRROR')
_m.use_clip = True
_m = ob_gun.modifiers.new('Armature', 'ARMATURE')
_m.object = ob_armature
ob_armature.location = (0.0, 0.0, 0.0)
ob_armature.show_in_front = True

# ---- collection membership
col_collection.objects.link(ob_base)
col_collection.objects.link(ob_rotationbase)
col_collection.objects.link(ob_lowerjoint)
col_collection.objects.link(ob_gun)
col_collection.objects.link(ob_armature)

# ---- scene / render settings (as saved in the file)
scene.frame_start = 1; scene.frame_end = 10; scene.frame_set(4)
scene.render.engine = 'BLENDER_EEVEE_NEXT'
scene.cycles.sampling_pattern = 'TABULATED_SOBOL'
scene.cycles.use_light_tree = False
scene.view_settings.view_transform = 'Filmic'
bpy.context.view_layer.update()

# ---- added for rendering (the .blend has no active camera and no usable light): camera, sun
cam_auto = bpy.data.cameras.new('AutoCamera')
cam_auto.lens = 50.0
cam_auto.sensor_width = 36.0
cam_auto.clip_end = 1000.0
ob_auto_camera = bpy.data.objects.new('AutoCamera', cam_auto)
scene.collection.objects.link(ob_auto_camera)
ob_auto_camera.location = (1.34223, -1.61067, 1.41637)
ob_auto_camera.rotation_euler = (1.09748, -7.21219e-08, 0.694738)
scene.camera = ob_auto_camera
light_auto_sun = bpy.data.lights.new('AutoSun', 'SUN')
light_auto_sun.energy = 3.0
light_auto_sun.angle = 0.0523599
ob_auto_sun = bpy.data.objects.new('AutoSun', light_auto_sun)
scene.collection.objects.link(ob_auto_sun)
ob_auto_sun.rotation_euler = (0.872665, 0.174533, 0.523599)
bpy.context.view_layer.update()
